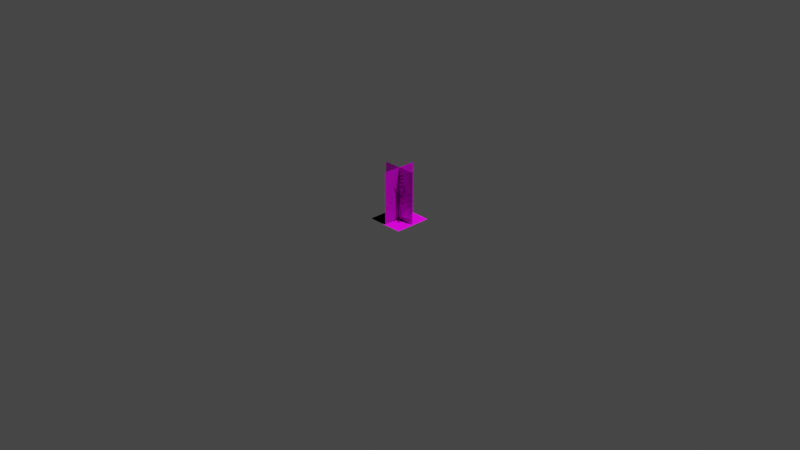 # Source: Grass.blend  (saved by Blender 2.80.75; exported with 4.5.12 LTS)
import bpy
from mathutils import Matrix  # noqa: F401  (used for matrix-valued properties, if any)

bpy.ops.wm.read_factory_settings(use_empty=True)
scene = bpy.context.scene
scene.name = 'Scene'

# ---- collections
col_collection = bpy.data.collections.new('Collection'); scene.collection.children.link(col_collection)
col_collection_2 = bpy.data.collections.new('Collection 2'); scene.collection.children.link(col_collection_2)

# ---- images (referenced by path relative to the original .blend; pixels are not part of the script)
import os
ASSET_DIR = os.environ.get("B2B_ASSET_DIR", "")  # directory of the original .blend (textures are referenced by path, not embedded)
HERE = os.path.dirname(os.path.abspath(__file__))  # packed textures are extracted next to this script under _unpacked/

def load_image(name, relpath, width, height, colorspace="sRGB"):
    """Load a texture the original file referenced (path relative to the .blend, or extracted next to this script)."""
    p = next((c for c in (os.path.join(HERE, relpath), os.path.join(ASSET_DIR, relpath)) if relpath and os.path.exists(c)), "")
    if p:
        img = bpy.data.images.load(p, check_existing=True)
        img.name = name
    else:  # same state as the original file: an image datablock whose file is absent (Cycles renders it pink)
        img = bpy.data.images.new(name, width, height)
        img.source = "FILE"
        img.filepath = "//" + (relpath or name)
    img.colorspace_settings.name = colorspace
    return img
img_grass_basecolor_png_001 = load_image('Grass_basecolor.png.001', 'Texture_Grass_Individual/Grass_basecolor.png', 1024, 1024, 'sRGB')
img_grass_metallic_png_002 = load_image('Grass_metallic.png.002', 'Texture_Grass_Individual/Grass_metallic.png', 1024, 1024, 'Non-Color')
img_grass_roughness_png_002 = load_image('Grass_roughness.png.002', 'Texture_Grass_Individual/Grass_roughness.png', 1024, 1024, 'Non-Color')
img_grass_normal_png_002 = load_image('Grass_normal.png.002', 'Texture_Grass_Individual/Grass_normal.png', 1024, 1024, 'Non-Color')
img_fern_png = load_image('Fern.png', 'Texture_Grass_Individual/Fern.png', 1024, 1024, 'sRGB')
img_grass1_png = load_image('Grass1.png', 'Texture_Grass_Individual/Grass1.png', 1024, 1024, 'sRGB')
img_grass2_png = load_image('Grass2.png', 'Texture_Grass_Individual/Grass2.png', 1024, 1024, 'sRGB')
img_grass3_png = load_image('Grass3.png', 'Texture_Grass_Individual/Grass3.png', 1024, 1024, 'sRGB')

# ---- materials (node trees are filled in below, after node groups)
mat_grass = bpy.data.materials.new('Grass')
mat_grass.use_transparent_shadow = False
mat_m_fern_mobile = bpy.data.materials.new('M_Fern_Mobile')
mat_m_fern_mobile.surface_render_method = 'BLENDED'
mat_m_fern_mobile.blend_method = 'BLEND'
mat_m_fern_mobile.use_transparent_shadow = False
mat_m_grass1_mobile = bpy.data.materials.new('M_Grass1_Mobile')
mat_m_grass1_mobile.use_transparent_shadow = False
mat_m_grass2_mobile = bpy.data.materials.new('M_Grass2_Mobile')
mat_m_grass2_mobile.alpha_threshold = 0.0
mat_m_grass2_mobile.line_color = (0.0, 0.0, 0.0, 1.0)
mat_m_grass3_mobile = bpy.data.materials.new('M_Grass3_Mobile')
mat_m_grass3_mobile.use_transparent_shadow = False

# ---- material node trees
mat_grass.use_nodes = True; mat_grass.node_tree.nodes.clear()
_N = mat_grass.node_tree.nodes; _L = mat_grass.node_tree.links
n0 = _N.new('ShaderNodeOutputMaterial'); n0.name = 'Material Output'; n0.location = (300, 300)
n1 = _N.new('ShaderNodeBsdfPrincipled'); n1.name = 'Principled BSDF'; n1.location = (10, 300)
n1.distribution = 'GGX'
n1.subsurface_method = 'BURLEY'
n1.inputs[3].default_value = 1.45
n1.inputs[27].default_value = (0.0, 0.0, 0.0, 1.0)
n1.inputs[28].default_value = 1.0
n2 = _N.new('ShaderNodeTexImage'); n2.name = '画像テクスチャ'; n2.location = (88, -30)
n2.label = 'Base Color'
n2.image = img_grass_basecolor_png_001
n3 = _N.new('ShaderNodeTexImage'); n3.name = '画像テクスチャ.001'; n3.location = (88, -310)
n3.label = 'Metallic'
n3.image = img_grass_metallic_png_002
n4 = _N.new('ShaderNodeTexImage'); n4.name = '画像テクスチャ.002'; n4.location = (88, -590)
n4.label = 'Roughness'
n4.image = img_grass_roughness_png_002
n5 = _N.new('ShaderNodeTexImage'); n5.name = '画像テクスチャ.003'; n5.location = (88, -870)
n5.label = 'Normal'
n5.image = img_grass_normal_png_002
n6 = _N.new('ShaderNodeNormalMap'); n6.name = 'ノーマルマップ'; n6.location = (-240, -340)
n7 = _N.new('ShaderNodeMapping'); n7.name = 'マッピング'; n7.location = (230, -30)
n8 = _N.new('NodeReroute'); n8.name = 'リルート'; n8.location = (38, -586)
n8.width = 16
n8.socket_idname = 'NodeSocketVector'
n9 = _N.new('ShaderNodeTexCoord'); n9.name = 'テクスチャ座標'; n9.location = (30, -30)
n10 = _N.new('NodeFrame'); n10.name = 'フレーム'; n10.location = (-1270, 330)
n10.label = 'Mapping'
n10.width = 580
n11 = _N.new('NodeFrame'); n11.name = 'フレーム.001'; n11.location = (-628, 530)
n11.label = 'Textures'
n11.width = 358
n2.parent = n11
n3.parent = n11
n4.parent = n11
n5.parent = n11
n7.parent = n10
n8.parent = n11
n9.parent = n10
_L.new(n1.outputs[0], n0.inputs[0])
_L.new(n2.outputs[0], n1.inputs[0])
_L.new(n3.outputs[0], n1.inputs[1])
_L.new(n4.outputs[0], n1.inputs[2])
_L.new(n5.outputs[0], n6.inputs[1])
_L.new(n6.outputs[0], n1.inputs[5])
_L.new(n8.outputs[0], n2.inputs[0])
_L.new(n8.outputs[0], n3.inputs[0])
_L.new(n8.outputs[0], n4.inputs[0])
_L.new(n8.outputs[0], n5.inputs[0])
_L.new(n7.outputs[0], n8.inputs[0])
_L.new(n9.outputs[2], n7.inputs[0])
n0.is_active_output = True
mat_m_fern_mobile.use_nodes = True; mat_m_fern_mobile.node_tree.nodes.clear()
_N = mat_m_fern_mobile.node_tree.nodes; _L = mat_m_fern_mobile.node_tree.links
n0 = _N.new('ShaderNodeOutputMaterial'); n0.name = 'マテリアル出力'; n0.location = (300, 300)
n1 = _N.new('ShaderNodeBsdfPrincipled'); n1.name = 'プリンシプルBSDF'; n1.location = (10, 300)
n1.distribution = 'GGX'
n1.subsurface_method = 'BURLEY'
n1.inputs[3].default_value = 1.45
n1.inputs[27].default_value = (0.0, 0.0, 0.0, 1.0)
n1.inputs[28].default_value = 1.0
n2 = _N.new('ShaderNodeTexImage'); n2.name = '画像テクスチャ'; n2.location = (-379, 215)
n2.image = img_fern_png
_L.new(n1.outputs[0], n0.inputs[0])
_L.new(n2.outputs[0], n1.inputs[0])
_L.new(n2.outputs[1], n1.inputs[4])
n0.is_active_output = True
mat_m_grass1_mobile.use_nodes = True; mat_m_grass1_mobile.node_tree.nodes.clear()
_N = mat_m_grass1_mobile.node_tree.nodes; _L = mat_m_grass1_mobile.node_tree.links
n0 = _N.new('ShaderNodeOutputMaterial'); n0.name = 'マテリアル出力'; n0.location = (300, 300)
n1 = _N.new('ShaderNodeBsdfPrincipled'); n1.name = 'プリンシプルBSDF'; n1.location = (10, 300)
n1.distribution = 'GGX'
n1.subsurface_method = 'BURLEY'
n1.inputs[3].default_value = 1.45
n1.inputs[27].default_value = (0.0, 0.0, 0.0, 1.0)
n1.inputs[28].default_value = 1.0
n2 = _N.new('ShaderNodeTexImage'); n2.name = '画像テクスチャ'; n2.location = (-360, 225)
n2.image = img_grass1_png
_L.new(n1.outputs[0], n0.inputs[0])
_L.new(n2.outputs[0], n1.inputs[0])
_L.new(n2.outputs[1], n1.inputs[4])
n0.is_active_output = True
mat_m_grass2_mobile.use_nodes = True; mat_m_grass2_mobile.node_tree.nodes.clear()
_N = mat_m_grass2_mobile.node_tree.nodes; _L = mat_m_grass2_mobile.node_tree.links
n0 = _N.new('ShaderNodeOutputMaterial'); n0.name = 'Material Output'; n0.location = (300, 300)
n0.target = 'CYCLES'
n1 = _N.new('ShaderNodeBsdfPrincipled'); n1.name = 'Principled BSDF'; n1.location = (10, 300)
n1.distribution = 'GGX'
n1.subsurface_method = 'BURLEY'
n1.inputs[2].default_value = 0.4
n1.inputs[3].default_value = 1.45
n1.inputs[27].default_value = (0.0, 0.0, 0.0, 1.0)
n1.inputs[28].default_value = 1.0
n2 = _N.new('ShaderNodeTexImage'); n2.name = '画像テクスチャ'; n2.location = (-391, 254)
n2.image = img_grass2_png
n3 = _N.new('ShaderNodeOutputMaterial'); n3.name = 'Material Output.001'; n3.location = (0, 0)
n3.target = 'EEVEE'
n4 = _N.new('ShaderNodeMixShader'); n4.name = 'Mix Shader'; n4.location = (0, 0)
n4.label = 'Disable Shadow'
n4.hide = True
n5 = _N.new('ShaderNodeLightPath'); n5.name = 'Light Path'; n5.location = (0, 0)
n5.hide = True
n6 = _N.new('ShaderNodeBsdfTransparent'); n6.name = 'Transparent BSDF'; n6.location = (0, 0)
n6.hide = True
_L.new(n1.outputs[0], n0.inputs[0])
_L.new(n2.outputs[0], n1.inputs[0])
_L.new(n2.outputs[1], n1.inputs[4])
_L.new(n1.outputs[0], n4.inputs[1])
_L.new(n4.outputs[0], n3.inputs[0])
_L.new(n5.outputs[1], n4.inputs[0])
_L.new(n6.outputs[0], n4.inputs[2])
n0.is_active_output = True
mat_m_grass3_mobile.use_nodes = True; mat_m_grass3_mobile.node_tree.nodes.clear()
_N = mat_m_grass3_mobile.node_tree.nodes; _L = mat_m_grass3_mobile.node_tree.links
n0 = _N.new('ShaderNodeOutputMaterial'); n0.name = 'マテリアル出力'; n0.location = (300, 300)
n1 = _N.new('ShaderNodeBsdfPrincipled'); n1.name = 'プリンシプルBSDF'; n1.location = (10, 300)
n1.distribution = 'GGX'
n1.subsurface_method = 'BURLEY'
n1.inputs[3].default_value = 1.45
n1.inputs[27].default_value = (0.0, 0.0, 0.0, 1.0)
n1.inputs[28].default_value = 1.0
n2 = _N.new('ShaderNodeTexImage'); n2.name = '画像テクスチャ'; n2.location = (-363, 191)
n2.image = img_grass3_png
_L.new(n1.outputs[0], n0.inputs[0])
_L.new(n2.outputs[0], n1.inputs[0])
_L.new(n2.outputs[1], n1.inputs[4])
n0.is_active_output = True

# ---- world
world_world = bpy.data.worlds.new('World'); scene.world = world_world
world_world.use_nodes = True; world_world.node_tree.nodes.clear()
_N = world_world.node_tree.nodes; _L = world_world.node_tree.links
n0 = _N.new('ShaderNodeOutputWorld'); n0.name = 'World Output'; n0.location = (300, 300)
n1 = _N.new('ShaderNodeBackground'); n1.name = 'Background'; n1.location = (10, 300)
n1.inputs[0].default_value = (0.05088, 0.05088, 0.05088, 1.0)
_L.new(n1.outputs[0], n0.inputs[0])
n0.is_active_output = True
world_world.color = (0.05088, 0.05088, 0.05088)
world_world.use_sun_shadow = False
world_world.sun_shadow_jitter_overblur = 0.0

# ---- cameras
cam_camera = bpy.data.cameras.new('Camera')
cam_camera.clip_end = 100.0
cam_camera.ortho_scale = 7.314

# ---- lights
light_light = bpy.data.lights.new('Light', 'POINT')
light_light.transmission_factor = 0.0
light_light.energy = 1000.0
light_light.shadow_soft_size = 0.1
light_light.shadow_maximum_resolution = 0.006
light_light.use_absolute_resolution = True

# ---- meshes
me_plane_000 = bpy.data.meshes.new('Plane.000')
me_plane_000.from_pydata([(-0.0005052, 0.00822, 0.4234), (-0.002031, 0.008312, 0.4317), (-0.0005052, 0.00822, 0.4633), (-0.0005052, 0.006465, 0.5578), (-0.0005052, 0.00822, 0.5033), (-0.002031, 0.008312, 0.5134), (-0.0005052, 0.00822, 0.5227), (-0.0005052, 0.05714, 0.5355), (-0.001396, 0.008312, 0.4734), (-0.003476, 0.03141, 0.5233), (-0.0005052, 0.02777, 0.5312), (-0.0005052, 0.03312, 0.5166), (-0.0005052, 0.00822, 0.4813), (-0.0005052, 0.06993, 0.5032), (-0.002693, 0.02297, 0.4817), (-0.001637, 0.05333, 0.4961), (-7.195e-06, 0.04724, 0.5052), (-0.0004981, 0.01978, 0.4922), (-0.0002866, 0.03063, 0.4737), (-8.069e-05, 0.05634, 0.4872), (-0.00238, 0.0564, 0.4557), (-0.0005052, 0.00822, 0.4396), (-0.0005052, 0.07839, 0.466), (-0.002449, 0.03008, 0.4437), (-0.0004578, 0.02669, 0.4538), (-0.0003442, 0.03515, 0.4356), (-0.0002315, 0.05389, 0.4635), (-0.0001956, 0.05946, 0.4491), (-0.0004661, 0.007906, 0.3855), (-0.001991, 0.007998, 0.3926), (-0.0003443, 0.03127, 0.4178), (-0.00225, 0.03438, 0.4065), (-0.0004661, 0.007906, 0.4012), (-0.0004661, 0.09066, 0.4329), (-0.001702, 0.06651, 0.4218), (-0.0002207, 0.0635, 0.4285), (-0.0002388, 0.0694, 0.416), (-0.0002821, 0.03714, 0.397), (-0.0004106, 0.008181, 0.3414), (-0.001936, 0.008273, 0.3498), (-0.002602, 0.07256, 0.3817), (-0.0004106, 0.008181, 0.3599), (-0.0004106, 0.1056, 0.3971), (-0.002128, 0.03295, 0.3633), (-0.0004106, 0.02839, 0.3781), (-0.0002534, 0.04008, 0.3501), (8.513e-06, 0.06902, 0.3936), (6.769e-05, 0.07745, 0.3718), (-0.0003346, 0.007853, 0.2917), (-0.00186, 0.007945, 0.3018), (-0.003547, 0.08589, 0.3403), (-0.0003346, 0.007853, 0.3141), (-0.0003346, 0.1253, 0.359), (-0.003956, 0.03959, 0.3196), (-0.0003346, 0.03222, 0.336), (-0.0001506, 0.04568, 0.3019), (0.0001707, 0.08121, 0.3547), (0.0002446, 0.09141, 0.3284), (-0.0001995, 0.007547, 0.2303), (-0.001725, 0.007639, 0.2435), (-0.002592, 0.1097, 0.294), (-0.0001995, 0.007547, 0.2594), (-0.0001995, 0.1624, 0.3183), (-0.00256, 0.05239, 0.2673), (-0.0001995, 0.04109, 0.2883), (4.04e-05, 0.05864, 0.2439), (0.0004592, 0.105, 0.3127), (0.0005512, 0.1181, 0.2784), (-0.0005204, 0.007888, 0.5379), (-0.0005346, 0.006929, 0.5477), (-0.001734, 0.007769, 0.5431), (-0.0006518, 0.0419, 0.5574), (-0.002839, 0.01765, 0.5464), (-0.003284, 0.03225, 0.5525), (-0.0006518, 0.02908, 0.557), (-0.0006181, 0.01622, 0.5525), (-0.0006141, 0.01908, 0.5406), (-0.0006518, 0.03372, 0.5494), (-0.0001958, 0.007626, 0.1711), (-0.001721, 0.007718, 0.1848), (-0.002641, 0.1255, 0.2375), (-0.0001958, 0.007626, 0.2014), (-0.0001958, 0.1805, 0.2628), (-0.002607, 0.06577, 0.2097), (-0.0001958, 0.05399, 0.2316), (5.433e-05, 0.07229, 0.1852), (0.0004909, 0.1206, 0.2569), (0.0005869, 0.1343, 0.2213), (-0.0001925, 0.008867, 0.1075), (-0.001718, 0.008959, 0.1217), (0.0001232, 0.08381, 0.1835), (-0.0029, 0.0921, 0.1597), (-0.0001925, 0.008867, 0.1389), (-0.0001926, 0.1877, 0.2024), (-0.002805, 0.156, 0.1878), (0.000454, 0.1473, 0.1992), (0.0003692, 0.1599, 0.176), (0.0002951, 0.1001, 0.1383), (-0.001729, 0.03464, 0.1327), (-9.604e-05, 0.03822, 0.1129), (-0.0001925, 0.02851, 0.1508), (-0.0001926, 0.008867, -4.469e-06), (-0.0005052, -0.00822, 0.4234), (-0.002031, -0.008312, 0.4317), (-0.0005052, -0.00822, 0.4633), (-0.0005052, -0.006465, 0.5578), (-0.0005052, -0.00822, 0.5033), (-0.002031, -0.008312, 0.5134), (-0.0005052, -0.00822, 0.5227), (-0.0005052, -0.05714, 0.5355), (-0.001396, -0.008312, 0.4734), (-0.003476, -0.03141, 0.5233), (-0.0005052, -0.02777, 0.5312), (-0.0005052, -0.03312, 0.5166), (-0.0005052, -0.00822, 0.4813), (-0.0005052, -0.06993, 0.5032), (-0.002693, -0.02297, 0.4817), (-0.001637, -0.05333, 0.4961), (-7.195e-06, -0.04724, 0.5052), (-0.0004981, -0.01978, 0.4922), (-0.0002866, -0.03063, 0.4737), (-8.069e-05, -0.05634, 0.4872), (-0.00238, -0.0564, 0.4557), (-0.0005052, -0.00822, 0.4396), (-0.0005052, -0.07839, 0.466), (-0.002449, -0.03008, 0.4437), (-0.0004578, -0.02669, 0.4538), (-0.0003442, -0.03515, 0.4356), (-0.0002315, -0.05389, 0.4635), (-0.0001956, -0.05946, 0.4491), (-0.0004661, -0.007906, 0.3855), (-0.001991, -0.007998, 0.3926), (-0.0003443, -0.03127, 0.4178), (-0.00225, -0.03438, 0.4065), (-0.0004661, -0.007906, 0.4012), (-0.0004661, -0.09066, 0.4329), (-0.001702, -0.06651, 0.4218), (-0.0002207, -0.0635, 0.4285), (-0.0002388, -0.0694, 0.416), (-0.0002821, -0.03714, 0.397), (-0.0004106, -0.008181, 0.3414), (-0.001936, -0.008273, 0.3498), (-0.002602, -0.07256, 0.3817), (-0.0004106, -0.008181, 0.3599), (-0.0004106, -0.1056, 0.3971), (-0.002128, -0.03295, 0.3633), (-0.0004106, -0.02839, 0.3781), (-0.0002534, -0.04008, 0.3501), (8.513e-06, -0.06902, 0.3936), (6.769e-05, -0.07745, 0.3718), (-0.0003346, -0.007853, 0.2917), (-0.00186, -0.007945, 0.3018), (-0.003547, -0.08589, 0.3403), (-0.0003346, -0.007853, 0.3141), (-0.0003346, -0.1253, 0.359), (-0.003956, -0.03959, 0.3196), (-0.0003346, -0.03222, 0.336), (-0.0001506, -0.04568, 0.3019), (0.0001707, -0.08121, 0.3547), (0.0002446, -0.09141, 0.3284), (-0.0001995, -0.007547, 0.2303), (-0.001725, -0.007639, 0.2435), (-0.002592, -0.1097, 0.294), (-0.0001995, -0.007547, 0.2594), (-0.0001995, -0.1624, 0.3183), (-0.00256, -0.05239, 0.2673), (-0.0001995, -0.04109, 0.2883), (4.04e-05, -0.05864, 0.2439), (0.0004592, -0.105, 0.3127), (0.0005512, -0.1181, 0.2784), (-0.0005204, -0.007888, 0.5379), (-0.0005346, -0.006929, 0.5477), (-0.001734, -0.007769, 0.5431), (-0.0006518, -0.0419, 0.5574), (-0.002839, -0.01765, 0.5464), (-0.003284, -0.03225, 0.5525), (-0.0006518, -0.02908, 0.557), (-0.0006181, -0.01622, 0.5525), (-0.0006141, -0.01908, 0.5406), (-0.0006518, -0.03372, 0.5494), (-0.0001958, -0.007626, 0.1711), (-0.001721, -0.007718, 0.1848), (-0.002641, -0.1255, 0.2375), (-0.0001958, -0.007626, 0.2014), (-0.0001958, -0.1805, 0.2628), (-0.002607, -0.06577, 0.2097), (-0.0001958, -0.05399, 0.2316), (5.433e-05, -0.07229, 0.1852), (0.0004909, -0.1206, 0.2569), (0.0005869, -0.1343, 0.2213), (-0.0001925, -0.008867, 0.1075), (-0.001718, -0.008959, 0.1217), (0.0001232, -0.08381, 0.1835), (-0.0029, -0.0921, 0.1597), (-0.0001925, -0.008867, 0.1389), (-0.0001926, -0.1877, 0.2024), (-0.002805, -0.156, 0.1878), (0.000454, -0.1473, 0.1992), (0.0003692, -0.1599, 0.176), (0.0002951, -0.1001, 0.1383), (-0.001729, -0.03464, 0.1327), (-9.604e-05, -0.03822, 0.1129), (-0.0001925, -0.02851, 0.1508), (-0.0001926, -0.008867, -4.469e-06), (-0.002353, 0.0, 0.4616), (-0.002353, 0.0, 0.5671), (-0.002353, 0.0, 0.5194), (-0.002353, 0.0, 0.5116), (-0.002353, 0.0, 0.5033), (-0.002353, 0.0, 0.4778), (-0.002353, 0.0, 0.4709), (-0.002353, 0.0, 0.4361), (-0.002353, 0.0, 0.5371), (-0.002359, 0.0, 0.5481), (-0.002431, 0.0, 0.5423), (0.005877, -0.001864, 0.4234), (0.005969, -0.0003387, 0.4317), (0.005877, -0.001864, 0.4633), (0.004121, -0.001864, 0.5578), (0.005877, -0.001864, 0.5033), (0.005969, -0.0003387, 0.5134), (0.005877, -0.001864, 0.5227), (0.05479, -0.001864, 0.5355), (0.005969, -0.0009734, 0.4734), (0.02907, 0.001107, 0.5233), (0.02542, -0.001864, 0.5312), (0.03078, -0.001864, 0.5166), (0.005877, -0.001864, 0.4813), (0.06759, -0.001864, 0.5032), (0.02063, 0.0003234, 0.4817), (0.05099, -0.000732, 0.4961), (0.04489, -0.002362, 0.5052), (0.01743, -0.001871, 0.4922), (0.02829, -0.002083, 0.4737), (0.05399, -0.002289, 0.4872), (0.05406, 1.115e-05, 0.4557), (0.005877, -0.001864, 0.4396), (0.07605, -0.001864, 0.466), (0.02774, 8.01e-05, 0.4437), (0.02435, -0.001912, 0.4538), (0.03281, -0.002025, 0.4356), (0.05155, -0.002138, 0.4635), (0.05711, -0.002174, 0.4491), (0.005563, -0.001903, 0.3855), (0.005655, -0.0003778, 0.3926), (0.02893, -0.002025, 0.4178), (0.03203, -0.0001196, 0.4065), (0.005563, -0.001903, 0.4012), (0.08832, -0.001903, 0.4329), (0.06417, -0.0006672, 0.4218), (0.06116, -0.002149, 0.4285), (0.06705, -0.002131, 0.416), (0.03479, -0.002087, 0.397), (0.005838, -0.001959, 0.3414), (0.005929, -0.0004333, 0.3498), (0.07022, 0.0002326, 0.3817), (0.005838, -0.001959, 0.3599), (0.1032, -0.001959, 0.3971), (0.03061, -0.0002415, 0.3633), (0.02604, -0.001959, 0.3781), (0.03773, -0.002116, 0.3501), (0.06668, -0.002378, 0.3936), (0.0751, -0.002437, 0.3718), (0.00551, -0.002035, 0.2917), (0.005602, -0.0005093, 0.3018), (0.08355, 0.001178, 0.3403), (0.00551, -0.002035, 0.3141), (0.1229, -0.002035, 0.359), (0.03725, 0.001586, 0.3196), (0.02987, -0.002035, 0.336), (0.04334, -0.002219, 0.3019), (0.07887, -0.00254, 0.3547), (0.08907, -0.002614, 0.3284), (0.005203, -0.00217, 0.2303), (0.005295, -0.0006444, 0.2435), (0.1074, 0.0002227, 0.294), (0.005203, -0.00217, 0.2594), (0.1601, -0.00217, 0.3183), (0.05005, 0.0001903, 0.2673), (0.03874, -0.00217, 0.2883), (0.0563, -0.00241, 0.2439), (0.1026, -0.002828, 0.3127), (0.1158, -0.002921, 0.2784), (0.005545, -0.001849, 0.5379), (0.004586, -0.001835, 0.5477), (0.005426, -0.0006353, 0.5431), (0.03956, -0.001718, 0.5574), (0.01531, 0.0004696, 0.5464), (0.02991, 0.0009143, 0.5525), (0.02674, -0.001718, 0.557), (0.01388, -0.001751, 0.5525), (0.01674, -0.001755, 0.5406), (0.03137, -0.001718, 0.5494), (0.005283, -0.002173, 0.1711), (0.005375, -0.0006481, 0.1848), (0.1232, 0.0002715, 0.2375), (0.005283, -0.002174, 0.2014), (0.1781, -0.002174, 0.2628), (0.06343, 0.0002377, 0.2097), (0.05165, -0.002174, 0.2316), (0.06995, -0.002424, 0.1852), (0.1182, -0.00286, 0.2569), (0.132, -0.002956, 0.2213), (0.006524, -0.002177, 0.1075), (0.006616, -0.0006514, 0.1217), (0.08147, -0.002492, 0.1835), (0.08976, 0.0005309, 0.1597), (0.006524, -0.002177, 0.1389), (0.1854, -0.002177, 0.2024), (0.1537, 0.0004353, 0.1878), (0.1449, -0.002823, 0.1992), (0.1575, -0.002738, 0.176), (0.09774, -0.002664, 0.1383), (0.0323, -0.0006404, 0.1327), (0.03587, -0.002273, 0.1129), (0.02616, -0.002177, 0.1508), (0.006524, -0.002177, -4.441e-06), (-0.01056, -0.001864, 0.4234), (-0.01066, -0.0003387, 0.4317), (-0.01056, -0.001864, 0.4633), (-0.008808, -0.001864, 0.5578), (-0.01056, -0.001864, 0.5033), (-0.01066, -0.0003387, 0.5134), (-0.01056, -0.001864, 0.5227), (-0.05948, -0.001864, 0.5355), (-0.01066, -0.0009734, 0.4734), (-0.03376, 0.001107, 0.5233), (-0.03011, -0.001864, 0.5312), (-0.03546, -0.001864, 0.5166), (-0.01056, -0.001864, 0.4813), (-0.07227, -0.001864, 0.5032), (-0.02531, 0.0003234, 0.4817), (-0.05567, -0.000732, 0.4961), (-0.04958, -0.002362, 0.5052), (-0.02212, -0.001871, 0.4922), (-0.03297, -0.002083, 0.4737), (-0.05868, -0.002289, 0.4872), (-0.05874, 1.115e-05, 0.4557), (-0.01056, -0.001864, 0.4396), (-0.08073, -0.001864, 0.466), (-0.03243, 8.011e-05, 0.4437), (-0.02904, -0.001912, 0.4538), (-0.03749, -0.002025, 0.4356), (-0.05624, -0.002138, 0.4635), (-0.0618, -0.002174, 0.4491), (-0.01025, -0.001903, 0.3855), (-0.01034, -0.0003778, 0.3926), (-0.03362, -0.002025, 0.4178), (-0.03672, -0.0001196, 0.4065), (-0.01025, -0.001903, 0.4012), (-0.093, -0.001903, 0.4329), (-0.06886, -0.0006672, 0.4218), (-0.06584, -0.002149, 0.4285), (-0.07174, -0.002131, 0.416), (-0.03948, -0.002087, 0.397), (-0.01052, -0.001959, 0.3414), (-0.01062, -0.0004333, 0.3498), (-0.0749, 0.0002326, 0.3817), (-0.01052, -0.001959, 0.3599), (-0.1079, -0.001959, 0.3971), (-0.03529, -0.0002415, 0.3633), (-0.03073, -0.001959, 0.3781), (-0.04242, -0.002116, 0.3501), (-0.07137, -0.002378, 0.3936), (-0.07979, -0.002437, 0.3718), (-0.0102, -0.002035, 0.2917), (-0.01029, -0.0005093, 0.3018), (-0.08823, 0.001178, 0.3403), (-0.0102, -0.002035, 0.3141), (-0.1276, -0.002035, 0.359), (-0.04193, 0.001586, 0.3196), (-0.03456, -0.002035, 0.336), (-0.04803, -0.002219, 0.3019), (-0.08356, -0.00254, 0.3547), (-0.09376, -0.002614, 0.3284), (-0.00989, -0.00217, 0.2303), (-0.009982, -0.0006444, 0.2435), (-0.1121, 0.0002227, 0.294), (-0.00989, -0.00217, 0.2594), (-0.1647, -0.00217, 0.3183), (-0.05473, 0.0001903, 0.2673), (-0.04343, -0.00217, 0.2883), (-0.06098, -0.00241, 0.2439), (-0.1073, -0.002828, 0.3127), (-0.1205, -0.002921, 0.2784), (-0.01023, -0.001849, 0.5379), (-0.009272, -0.001835, 0.5477), (-0.01011, -0.0006353, 0.5431), (-0.04424, -0.001718, 0.5574), (-0.01999, 0.0004696, 0.5464), (-0.0346, 0.0009143, 0.5525), (-0.03143, -0.001718, 0.557), (-0.01856, -0.001751, 0.5525), (-0.02142, -0.001755, 0.5406), (-0.03606, -0.001718, 0.5494), (-0.00997, -0.002173, 0.1711), (-0.01006, -0.0006481, 0.1848), (-0.1279, 0.0002715, 0.2375), (-0.00997, -0.002174, 0.2014), (-0.1828, -0.002174, 0.2628), (-0.06811, 0.0002377, 0.2097), (-0.05633, -0.002174, 0.2316), (-0.07463, -0.002424, 0.1852), (-0.1229, -0.00286, 0.2569), (-0.1367, -0.002956, 0.2213), (-0.01121, -0.002177, 0.1075), (-0.0113, -0.0006514, 0.1217), (-0.08615, -0.002492, 0.1835), (-0.09445, 0.0005309, 0.1597), (-0.01121, -0.002177, 0.1389), (-0.1901, -0.002177, 0.2024), (-0.1584, 0.0004353, 0.1878), (-0.1496, -0.002823, 0.1992), (-0.1622, -0.002738, 0.176), (-0.1024, -0.002664, 0.1383), (-0.03698, -0.0006404, 0.1327), (-0.04056, -0.002273, 0.1129), (-0.03085, -0.002177, 0.1508), (-0.01121, -0.002177, -4.441e-06), (-0.002343, -1.639e-05, 0.4292), (-0.002343, -1.639e-05, 0.42), (-0.002343, -5.557e-05, 0.3987), (-0.002343, -5.557e-05, 0.3908), (-0.002343, -5.557e-05, 0.3832), (-0.002343, -0.0001111, 0.3569), (-0.002343, -0.0001111, 0.3476), (-0.002343, -0.0001111, 0.3387), (-0.002343, -0.000187, 0.3105), (-0.002343, -0.000187, 0.2993), (-0.002343, -0.000187, 0.2884), (-0.002343, -0.0003221, 0.255), (-0.002343, -0.0003221, 0.2405), (-0.002343, -0.0003221, 0.2263), (-0.002343, -0.0003259, 0.2005), (-0.002343, -0.0003259, 0.1853), (-0.002343, -0.0003259, 0.1706), (-0.002343, -0.0003291, 0.138), (-0.002343, -0.0003291, 0.1222), (-0.002343, -0.0003291, 0.107), (-0.002343, -0.0003291, -4.441e-06)], [], [(69, 3, 205, 213), (0, 1, 419, 420), (12, 4, 208, 209), (4, 5, 207, 208), (5, 6, 206, 207), (10, 9, 7), (9, 11, 7), (5, 9, 10, 6), (21, 2, 204, 211), (2, 8, 210, 204), (8, 12, 209, 210), (16, 15, 13), (15, 19, 13), (8, 2, 18, 14), (17, 14, 15, 16), (12, 8, 14, 17), (4, 11, 9, 5), (1, 21, 211, 419), (1, 0, 25, 23), (21, 1, 23, 24), (26, 20, 22), (24, 23, 20, 26), (28, 29, 422, 423), (29, 32, 421, 422), (35, 34, 33), (34, 36, 33), (31, 30, 32, 29), (28, 37, 31, 29), (31, 37, 36, 34), (420, 421, 32, 0), (38, 39, 425, 426), (39, 41, 424, 425), (46, 40, 42), (39, 38, 45, 43), (41, 39, 43, 44), (40, 47, 42), (44, 43, 40, 46), (423, 424, 41, 28), (48, 49, 428, 429), (49, 51, 427, 428), (53, 55, 57, 50), (56, 50, 52), (49, 48, 55, 53), (51, 49, 53, 54), (426, 427, 51, 38), (58, 59, 431, 432), (59, 61, 430, 431), (50, 57, 52), (66, 60, 62), (61, 59, 63, 64), (63, 65, 67, 60), (60, 67, 62), (64, 63, 60, 66), (429, 430, 61, 48), (6, 68, 212, 206), (70, 72, 75, 69), (74, 73, 71), (73, 77, 71), (72, 76, 77, 73), (75, 72, 73, 74), (213, 214, 70, 69), (212, 68, 70, 214), (78, 79, 434, 435), (79, 81, 433, 434), (80, 87, 82), (59, 58, 65, 63), (79, 78, 85, 83), (81, 79, 83, 84), (84, 83, 80, 86), (432, 433, 81, 58), (88, 89, 437, 438), (89, 92, 436, 437), (95, 94, 93), (94, 96, 93), (91, 90, 100, 98), (90, 91, 94, 95), (92, 89, 98, 100), (89, 88, 99, 98), (435, 436, 92, 78), (88, 438, 439, 101), (91, 97, 96, 94), (97, 91, 98, 99), (83, 85, 87, 80), (54, 53, 50, 56), (43, 45, 47, 40), (30, 31, 34, 35), (23, 25, 27, 20), (20, 27, 22), (14, 18, 19, 15), (76, 72, 70, 68), (86, 80, 82), (171, 213, 205, 105), (102, 420, 419, 103), (114, 209, 208, 106), (106, 208, 207, 107), (107, 207, 206, 108), (112, 109, 111), (111, 109, 113), (107, 108, 112, 111), (123, 211, 204, 104), (104, 204, 210, 110), (110, 210, 209, 114), (118, 115, 117), (117, 115, 121), (110, 116, 120, 104), (119, 118, 117, 116), (114, 119, 116, 110), (106, 107, 111, 113), (103, 419, 211, 123), (103, 125, 127, 102), (123, 126, 125, 103), (128, 124, 122), (126, 128, 122, 125), (130, 423, 422, 131), (131, 422, 421, 134), (137, 135, 136), (136, 135, 138), (133, 131, 134, 132), (130, 131, 133, 139), (133, 136, 138, 139), (420, 102, 134, 421), (140, 426, 425, 141), (141, 425, 424, 143), (148, 144, 142), (141, 145, 147, 140), (143, 146, 145, 141), (142, 144, 149), (146, 148, 142, 145), (423, 130, 143, 424), (150, 429, 428, 151), (151, 428, 427, 153), (155, 152, 159, 157), (158, 154, 152), (151, 155, 157, 150), (153, 156, 155, 151), (426, 140, 153, 427), (160, 432, 431, 161), (161, 431, 430, 163), (152, 154, 159), (168, 164, 162), (163, 166, 165, 161), (165, 162, 169, 167), (162, 164, 169), (166, 168, 162, 165), (429, 150, 163, 430), (108, 206, 212, 170), (172, 171, 177, 174), (176, 173, 175), (175, 173, 179), (174, 175, 179, 178), (177, 176, 175, 174), (213, 171, 172, 214), (212, 214, 172, 170), (180, 435, 434, 181), (181, 434, 433, 183), (182, 184, 189), (161, 165, 167, 160), (181, 185, 187, 180), (183, 186, 185, 181), (186, 188, 182, 185), (432, 160, 183, 433), (190, 438, 437, 191), (191, 437, 436, 194), (197, 195, 196), (196, 195, 198), (193, 200, 202, 192), (192, 197, 196, 193), (194, 202, 200, 191), (191, 200, 201, 190), (435, 180, 194, 436), (190, 203, 439, 438), (193, 196, 198, 199), (199, 201, 200, 193), (185, 182, 189, 187), (156, 158, 152, 155), (145, 142, 149, 147), (132, 137, 136, 133), (125, 122, 129, 127), (122, 124, 129), (116, 117, 121, 120), (178, 170, 172, 174), (188, 184, 182), (284, 218, 205, 213), (215, 216, 419, 420), (227, 219, 208, 209), (219, 220, 207, 208), (220, 221, 206, 207), (225, 224, 222), (224, 226, 222), (220, 224, 225, 221), (236, 217, 204, 211), (217, 223, 210, 204), (223, 227, 209, 210), (231, 230, 228), (230, 234, 228), (223, 217, 233, 229), (232, 229, 230, 231), (227, 223, 229, 232), (219, 226, 224, 220), (216, 236, 211, 419), (216, 215, 240, 238), (236, 216, 238, 239), (241, 235, 237), (239, 238, 235, 241), (243, 244, 422, 423), (244, 247, 421, 422), (250, 249, 248), (249, 251, 248), (246, 245, 247, 244), (243, 252, 246, 244), (246, 252, 251, 249), (420, 421, 247, 215), (253, 254, 425, 426), (254, 256, 424, 425), (261, 255, 257), (254, 253, 260, 258), (256, 254, 258, 259), (255, 262, 257), (259, 258, 255, 261), (423, 424, 256, 243), (263, 264, 428, 429), (264, 266, 427, 428), (268, 270, 272, 265), (271, 265, 267), (264, 263, 270, 268), (266, 264, 268, 269), (426, 427, 266, 253), (273, 274, 431, 432), (274, 276, 430, 431), (265, 272, 267), (281, 275, 277), (276, 274, 278, 279), (278, 280, 282, 275), (275, 282, 277), (279, 278, 275, 281), (429, 430, 276, 263), (221, 283, 212, 206), (285, 287, 290, 284), (289, 288, 286), (288, 292, 286), (287, 291, 292, 288), (290, 287, 288, 289), (213, 214, 285, 284), (212, 283, 285, 214), (293, 294, 434, 435), (294, 296, 433, 434), (295, 302, 297), (274, 273, 280, 278), (294, 293, 300, 298), (296, 294, 298, 299), (299, 298, 295, 301), (432, 433, 296, 273), (303, 304, 437, 438), (304, 307, 436, 437), (310, 309, 308), (309, 311, 308), (306, 305, 315, 313), (305, 306, 309, 310), (307, 304, 313, 315), (304, 303, 314, 313), (435, 436, 307, 293), (303, 438, 439, 316), (306, 312, 311, 309), (312, 306, 313, 314), (298, 300, 302, 295), (269, 268, 265, 271), (258, 260, 262, 255), (245, 246, 249, 250), (238, 240, 242, 235), (235, 242, 237), (229, 233, 234, 230), (291, 287, 285, 283), (301, 295, 297), (386, 213, 205, 320), (317, 420, 419, 318), (329, 209, 208, 321), (321, 208, 207, 322), (322, 207, 206, 323), (327, 324, 326), (326, 324, 328), (322, 323, 327, 326), (338, 211, 204, 319), (319, 204, 210, 325), (325, 210, 209, 329), (333, 330, 332), (332, 330, 336), (325, 331, 335, 319), (334, 333, 332, 331), (329, 334, 331, 325), (321, 322, 326, 328), (318, 419, 211, 338), (318, 340, 342, 317), (338, 341, 340, 318), (343, 339, 337), (341, 343, 337, 340), (345, 423, 422, 346), (346, 422, 421, 349), (352, 350, 351), (351, 350, 353), (348, 346, 349, 347), (345, 346, 348, 354), (348, 351, 353, 354), (420, 317, 349, 421), (355, 426, 425, 356), (356, 425, 424, 358), (363, 359, 357), (356, 360, 362, 355), (358, 361, 360, 356), (357, 359, 364), (361, 363, 357, 360), (423, 345, 358, 424), (365, 429, 428, 366), (366, 428, 427, 368), (370, 367, 374, 372), (373, 369, 367), (366, 370, 372, 365), (368, 371, 370, 366), (426, 355, 368, 427), (375, 432, 431, 376), (376, 431, 430, 378), (367, 369, 374), (383, 379, 377), (378, 381, 380, 376), (380, 377, 384, 382), (377, 379, 384), (381, 383, 377, 380), (429, 365, 378, 430), (323, 206, 212, 385), (387, 386, 392, 389), (391, 388, 390), (390, 388, 394), (389, 390, 394, 393), (392, 391, 390, 389), (213, 386, 387, 214), (212, 214, 387, 385), (395, 435, 434, 396), (396, 434, 433, 398), (397, 399, 404), (376, 380, 382, 375), (396, 400, 402, 395), (398, 401, 400, 396), (401, 403, 397, 400), (432, 375, 398, 433), (405, 438, 437, 406), (406, 437, 436, 409), (412, 410, 411), (411, 410, 413), (408, 415, 417, 407), (407, 412, 411, 408), (409, 417, 415, 406), (406, 415, 416, 405), (435, 395, 409, 436), (405, 418, 439, 438), (408, 411, 413, 414), (414, 416, 415, 408), (400, 397, 404, 402), (371, 373, 367, 370), (360, 357, 364, 362), (347, 352, 351, 348), (340, 337, 344, 342), (337, 339, 344), (331, 332, 336, 335), (393, 385, 387, 389), (403, 399, 397)])
_uv = me_plane_000.uv_layers.new(name='UVMap')
_uv.uv.foreach_set('vector', [0.08558, 0.7997, 0.0715, 0.8134, 0.04968, 0.8187, 0.075, 0.7916, 0.253, 0.6239, 0.242, 0.6357, 0.2333, 0.6219, 0.2455, 0.6088, 0.176, 0.7065, 0.1467, 0.7379, 0.1346, 0.7277, 0.1686, 0.6913, 0.1467, 0.7379, 0.1332, 0.7524, 0.1235, 0.7396, 0.1346, 0.7277, 0.1332, 0.7524, 0.1208, 0.7656, 0.1131, 0.7507, 0.1235, 0.7396, 0.1386, 0.8027, 0.1544, 0.796, 0.177, 0.846, 0.1544, 0.796, 0.1667, 0.7885, 0.177, 0.846, 0.1332, 0.7524, 0.1544, 0.796, 0.1386, 0.8027, 0.1208, 0.7656, 0.2315, 0.6469, 0.1999, 0.6809, 0.1901, 0.6682, 0.2241, 0.6318, 0.1999, 0.6809, 0.1865, 0.6952, 0.1778, 0.6814, 0.1901, 0.6682, 0.1865, 0.6952, 0.176, 0.7065, 0.1686, 0.6913, 0.1778, 0.6814, 0.2025, 0.7902, 0.2237, 0.7847, 0.2393, 0.816, 0.2237, 0.7847, 0.2402, 0.7759, 0.2393, 0.816, 0.1865, 0.6952, 0.1999, 0.6809, 0.2197, 0.724, 0.1973, 0.7257, 0.1787, 0.7368, 0.1973, 0.7257, 0.2237, 0.7847, 0.2025, 0.7902, 0.176, 0.7065, 0.1865, 0.6952, 0.1973, 0.7257, 0.1787, 0.7368, 0.1467, 0.7379, 0.1667, 0.7885, 0.1544, 0.796, 0.1332, 0.7524, 0.242, 0.6357, 0.2315, 0.6469, 0.2241, 0.6318, 0.2333, 0.6219, 0.242, 0.6357, 0.253, 0.6239, 0.2772, 0.6754, 0.2587, 0.6804, 0.2315, 0.6469, 0.242, 0.6357, 0.2587, 0.6804, 0.2402, 0.6908, 0.268, 0.7391, 0.2821, 0.731, 0.3015, 0.7736, 0.2402, 0.6908, 0.2587, 0.6804, 0.2821, 0.731, 0.268, 0.7391, 0.303, 0.5694, 0.2936, 0.5795, 0.2844, 0.5672, 0.2945, 0.5563, 0.2936, 0.5795, 0.2821, 0.5918, 0.2739, 0.5784, 0.2844, 0.5672, 0.329, 0.7013, 0.3424, 0.6954, 0.3639, 0.742, 0.3424, 0.6954, 0.3545, 0.691, 0.3639, 0.742, 0.3146, 0.6328, 0.295, 0.6451, 0.2821, 0.5918, 0.2936, 0.5795, 0.303, 0.5694, 0.3315, 0.6229, 0.3146, 0.6328, 0.2936, 0.5795, 0.3146, 0.6328, 0.3315, 0.6229, 0.3545, 0.691, 0.3424, 0.6954, 0.2455, 0.6088, 0.2739, 0.5784, 0.2821, 0.5918, 0.253, 0.6239, 0.3621, 0.5068, 0.351, 0.5188, 0.3418, 0.5056, 0.3538, 0.4928, 0.351, 0.5188, 0.3375, 0.5332, 0.3295, 0.5188, 0.3418, 0.5056, 0.3838, 0.6584, 0.4047, 0.6459, 0.4338, 0.7099, 0.351, 0.5188, 0.3621, 0.5068, 0.3983, 0.5597, 0.37, 0.5693, 0.3375, 0.5332, 0.351, 0.5188, 0.37, 0.5693, 0.3436, 0.5848, 0.4047, 0.6459, 0.4254, 0.6381, 0.4338, 0.7099, 0.3436, 0.5848, 0.37, 0.5693, 0.4047, 0.6459, 0.3838, 0.6584, 0.2945, 0.5563, 0.3295, 0.5188, 0.3375, 0.5332, 0.303, 0.5694, 0.4278, 0.4355, 0.4143, 0.4499, 0.4062, 0.4365, 0.4206, 0.4211, 0.4143, 0.4499, 0.3981, 0.4674, 0.3913, 0.4525, 0.4062, 0.4365, 0.438, 0.5155, 0.471, 0.498, 0.5041, 0.5938, 0.4799, 0.6037, 0.4539, 0.6184, 0.4799, 0.6037, 0.5142, 0.6804, 0.4143, 0.4499, 0.4278, 0.4355, 0.471, 0.498, 0.438, 0.5155, 0.3981, 0.4674, 0.4143, 0.4499, 0.438, 0.5155, 0.4054, 0.5296, 0.3538, 0.4928, 0.3913, 0.4525, 0.3981, 0.4674, 0.3621, 0.5068, 0.5091, 0.3475, 0.4916, 0.3663, 0.4845, 0.3526, 0.5033, 0.3325, 0.4916, 0.3663, 0.4704, 0.389, 0.4651, 0.3734, 0.4845, 0.3526, 0.4799, 0.6037, 0.5041, 0.5938, 0.5142, 0.6804, 0.5454, 0.5885, 0.5772, 0.5679, 0.624, 0.6694, 0.4704, 0.389, 0.4916, 0.3663, 0.5269, 0.4571, 0.4821, 0.4728, 0.5269, 0.4571, 0.5676, 0.4316, 0.6107, 0.5564, 0.5772, 0.5679, 0.5772, 0.5679, 0.6107, 0.5564, 0.624, 0.6694, 0.4821, 0.4728, 0.5269, 0.4571, 0.5772, 0.5679, 0.5454, 0.5885, 0.4206, 0.4211, 0.4651, 0.3734, 0.4704, 0.389, 0.4278, 0.4355, 0.1208, 0.7656, 0.1001, 0.7869, 0.08959, 0.7759, 0.1131, 0.7507, 0.09287, 0.794, 0.1033, 0.8113, 0.09316, 0.8182, 0.08558, 0.7997, 0.1064, 0.841, 0.117, 0.8386, 0.125, 0.8579, 0.117, 0.8386, 0.1235, 0.836, 0.125, 0.8579, 0.1033, 0.8113, 0.1134, 0.8048, 0.1235, 0.836, 0.117, 0.8386, 0.09316, 0.8182, 0.1033, 0.8113, 0.117, 0.8386, 0.1064, 0.841, 0.075, 0.7916, 0.08267, 0.7834, 0.09287, 0.794, 0.08558, 0.7997, 0.08959, 0.7759, 0.1001, 0.7869, 0.09287, 0.794, 0.08267, 0.7834, 0.588, 0.2631, 0.5698, 0.2827, 0.5579, 0.2739, 0.5775, 0.2529, 0.5698, 0.2827, 0.5477, 0.3063, 0.5377, 0.2956, 0.5579, 0.2739, 0.6761, 0.5073, 0.7111, 0.4954, 0.7249, 0.6131, 0.4916, 0.3663, 0.5091, 0.3475, 0.5676, 0.4316, 0.5269, 0.4571, 0.5698, 0.2827, 0.588, 0.2631, 0.6661, 0.3652, 0.6237, 0.3918, 0.5477, 0.3063, 0.5698, 0.2827, 0.6237, 0.3918, 0.577, 0.4082, 0.577, 0.4082, 0.6237, 0.3918, 0.6761, 0.5073, 0.643, 0.5288, 0.5033, 0.3325, 0.5377, 0.2956, 0.5477, 0.3063, 0.5091, 0.3475, 0.6746, 0.1739, 0.6557, 0.1941, 0.6419, 0.1839, 0.6622, 0.1621, 0.6557, 0.1941, 0.6328, 0.2187, 0.621, 0.2064, 0.6419, 0.1839, 0.7598, 0.4804, 0.788, 0.475, 0.8162, 0.5362, 0.788, 0.475, 0.8096, 0.4631, 0.8162, 0.5362, 0.7297, 0.3538, 0.6857, 0.3773, 0.6463, 0.2606, 0.6795, 0.2424, 0.6857, 0.3773, 0.7297, 0.3538, 0.788, 0.475, 0.7598, 0.4804, 0.6328, 0.2187, 0.6557, 0.1941, 0.6795, 0.2424, 0.6463, 0.2606, 0.6557, 0.1941, 0.6746, 0.1739, 0.7113, 0.2189, 0.6795, 0.2424, 0.5775, 0.2529, 0.621, 0.2064, 0.6328, 0.2187, 0.588, 0.2631, 0.6746, 0.1739, 0.6622, 0.1621, 0.8038, 0.01032, 0.8162, 0.02207, 0.7297, 0.3538, 0.7702, 0.3335, 0.8096, 0.4631, 0.788, 0.475, 0.7702, 0.3335, 0.7297, 0.3538, 0.6795, 0.2424, 0.7113, 0.2189, 0.6237, 0.3918, 0.6661, 0.3652, 0.7111, 0.4954, 0.6761, 0.5073, 0.4054, 0.5296, 0.438, 0.5155, 0.4799, 0.6037, 0.4539, 0.6184, 0.37, 0.5693, 0.3983, 0.5597, 0.4254, 0.6381, 0.4047, 0.6459, 0.295, 0.6451, 0.3146, 0.6328, 0.3424, 0.6954, 0.329, 0.7013, 0.2587, 0.6804, 0.2772, 0.6754, 0.2956, 0.7255, 0.2821, 0.731, 0.2821, 0.731, 0.2956, 0.7255, 0.3015, 0.7736, 0.1973, 0.7257, 0.2197, 0.724, 0.2402, 0.7759, 0.2237, 0.7847, 0.1134, 0.8048, 0.1033, 0.8113, 0.09287, 0.794, 0.1001, 0.7869, 0.643, 0.5288, 0.6761, 0.5073, 0.7249, 0.6131, 0.08558, 0.7997, 0.075, 0.7916, 0.04968, 0.8187, 0.0715, 0.8134, 0.253, 0.6239, 0.2455, 0.6088, 0.2333, 0.6219, 0.242, 0.6357, 0.176, 0.7065, 0.1686, 0.6913, 0.1346, 0.7277, 0.1467, 0.7379, 0.1467, 0.7379, 0.1346, 0.7277, 0.1235, 0.7396, 0.1332, 0.7524, 0.1332, 0.7524, 0.1235, 0.7396, 0.1131, 0.7507, 0.1208, 0.7656, 0.1386, 0.8027, 0.177, 0.846, 0.1544, 0.796, 0.1544, 0.796, 0.177, 0.846, 0.1667, 0.7885, 0.1332, 0.7524, 0.1208, 0.7656, 0.1386, 0.8027, 0.1544, 0.796, 0.2315, 0.6469, 0.2241, 0.6318, 0.1901, 0.6682, 0.1999, 0.6809, 0.1999, 0.6809, 0.1901, 0.6682, 0.1778, 0.6814, 0.1865, 0.6952, 0.1865, 0.6952, 0.1778, 0.6814, 0.1686, 0.6913, 0.176, 0.7065, 0.2025, 0.7902, 0.2393, 0.816, 0.2237, 0.7847, 0.2237, 0.7847, 0.2393, 0.816, 0.2402, 0.7759, 0.1865, 0.6952, 0.1973, 0.7257, 0.2197, 0.724, 0.1999, 0.6809, 0.1787, 0.7368, 0.2025, 0.7902, 0.2237, 0.7847, 0.1973, 0.7257, 0.176, 0.7065, 0.1787, 0.7368, 0.1973, 0.7257, 0.1865, 0.6952, 0.1467, 0.7379, 0.1332, 0.7524, 0.1544, 0.796, 0.1667, 0.7885, 0.242, 0.6357, 0.2333, 0.6219, 0.2241, 0.6318, 0.2315, 0.6469, 0.242, 0.6357, 0.2587, 0.6804, 0.2772, 0.6754, 0.253, 0.6239, 0.2315, 0.6469, 0.2402, 0.6908, 0.2587, 0.6804, 0.242, 0.6357, 0.268, 0.7391, 0.3015, 0.7736, 0.2821, 0.731, 0.2402, 0.6908, 0.268, 0.7391, 0.2821, 0.731, 0.2587, 0.6804, 0.303, 0.5694, 0.2945, 0.5563, 0.2844, 0.5672, 0.2936, 0.5795, 0.2936, 0.5795, 0.2844, 0.5672, 0.2739, 0.5784, 0.2821, 0.5918, 0.329, 0.7013, 0.3639, 0.742, 0.3424, 0.6954, 0.3424, 0.6954, 0.3639, 0.742, 0.3545, 0.691, 0.3146, 0.6328, 0.2936, 0.5795, 0.2821, 0.5918, 0.295, 0.6451, 0.303, 0.5694, 0.2936, 0.5795, 0.3146, 0.6328, 0.3315, 0.6229, 0.3146, 0.6328, 0.3424, 0.6954, 0.3545, 0.691, 0.3315, 0.6229, 0.2455, 0.6088, 0.253, 0.6239, 0.2821, 0.5918, 0.2739, 0.5784, 0.3621, 0.5068, 0.3538, 0.4928, 0.3418, 0.5056, 0.351, 0.5188, 0.351, 0.5188, 0.3418, 0.5056, 0.3295, 0.5188, 0.3375, 0.5332, 0.3838, 0.6584, 0.4338, 0.7099, 0.4047, 0.6459, 0.351, 0.5188, 0.37, 0.5693, 0.3983, 0.5597, 0.3621, 0.5068, 0.3375, 0.5332, 0.3436, 0.5848, 0.37, 0.5693, 0.351, 0.5188, 0.4047, 0.6459, 0.4338, 0.7099, 0.4254, 0.6381, 0.3436, 0.5848, 0.3838, 0.6584, 0.4047, 0.6459, 0.37, 0.5693, 0.2945, 0.5563, 0.303, 0.5694, 0.3375, 0.5332, 0.3295, 0.5188, 0.4278, 0.4355, 0.4206, 0.4211, 0.4062, 0.4365, 0.4143, 0.4499, 0.4143, 0.4499, 0.4062, 0.4365, 0.3913, 0.4525, 0.3981, 0.4674, 0.438, 0.5155, 0.4799, 0.6037, 0.5041, 0.5938, 0.471, 0.498, 0.4539, 0.6184, 0.5142, 0.6804, 0.4799, 0.6037, 0.4143, 0.4499, 0.438, 0.5155, 0.471, 0.498, 0.4278, 0.4355, 0.3981, 0.4674, 0.4054, 0.5296, 0.438, 0.5155, 0.4143, 0.4499, 0.3538, 0.4928, 0.3621, 0.5068, 0.3981, 0.4674, 0.3913, 0.4525, 0.5091, 0.3475, 0.5033, 0.3325, 0.4845, 0.3526, 0.4916, 0.3663, 0.4916, 0.3663, 0.4845, 0.3526, 0.4651, 0.3734, 0.4704, 0.389, 0.4799, 0.6037, 0.5142, 0.6804, 0.5041, 0.5938, 0.5454, 0.5885, 0.624, 0.6694, 0.5772, 0.5679, 0.4704, 0.389, 0.4821, 0.4728, 0.5269, 0.4571, 0.4916, 0.3663, 0.5269, 0.4571, 0.5772, 0.5679, 0.6107, 0.5564, 0.5676, 0.4316, 0.5772, 0.5679, 0.624, 0.6694, 0.6107, 0.5564, 0.4821, 0.4728, 0.5454, 0.5885, 0.5772, 0.5679, 0.5269, 0.4571, 0.4206, 0.4211, 0.4278, 0.4355, 0.4704, 0.389, 0.4651, 0.3734, 0.1208, 0.7656, 0.1131, 0.7507, 0.08959, 0.7759, 0.1001, 0.7869, 0.09287, 0.794, 0.08558, 0.7997, 0.09316, 0.8182, 0.1033, 0.8113, 0.1064, 0.841, 0.125, 0.8579, 0.117, 0.8386, 0.117, 0.8386, 0.125, 0.8579, 0.1235, 0.836, 0.1033, 0.8113, 0.117, 0.8386, 0.1235, 0.836, 0.1134, 0.8048, 0.09316, 0.8182, 0.1064, 0.841, 0.117, 0.8386, 0.1033, 0.8113, 0.075, 0.7916, 0.08558, 0.7997, 0.09287, 0.794, 0.08267, 0.7834, 0.08959, 0.7759, 0.08267, 0.7834, 0.09287, 0.794, 0.1001, 0.7869, 0.588, 0.2631, 0.5775, 0.2529, 0.5579, 0.2739, 0.5698, 0.2827, 0.5698, 0.2827, 0.5579, 0.2739, 0.5377, 0.2956, 0.5477, 0.3063, 0.6761, 0.5073, 0.7249, 0.6131, 0.7111, 0.4954, 0.4916, 0.3663, 0.5269, 0.4571, 0.5676, 0.4316, 0.5091, 0.3475, 0.5698, 0.2827, 0.6237, 0.3918, 0.6661, 0.3652, 0.588, 0.2631, 0.5477, 0.3063, 0.577, 0.4082, 0.6237, 0.3918, 0.5698, 0.2827, 0.577, 0.4082, 0.643, 0.5288, 0.6761, 0.5073, 0.6237, 0.3918, 0.5033, 0.3325, 0.5091, 0.3475, 0.5477, 0.3063, 0.5377, 0.2956, 0.6746, 0.1739, 0.6622, 0.1621, 0.6419, 0.1839, 0.6557, 0.1941, 0.6557, 0.1941, 0.6419, 0.1839, 0.621, 0.2064, 0.6328, 0.2187, 0.7598, 0.4804, 0.8162, 0.5362, 0.788, 0.475, 0.788, 0.475, 0.8162, 0.5362, 0.8096, 0.4631, 0.7297, 0.3538, 0.6795, 0.2424, 0.6463, 0.2606, 0.6857, 0.3773, 0.6857, 0.3773, 0.7598, 0.4804, 0.788, 0.475, 0.7297, 0.3538, 0.6328, 0.2187, 0.6463, 0.2606, 0.6795, 0.2424, 0.6557, 0.1941, 0.6557, 0.1941, 0.6795, 0.2424, 0.7113, 0.2189, 0.6746, 0.1739, 0.5775, 0.2529, 0.588, 0.2631, 0.6328, 0.2187, 0.621, 0.2064, 0.6746, 0.1739, 0.8162, 0.02207, 0.8038, 0.01032, 0.6622, 0.1621, 0.7297, 0.3538, 0.788, 0.475, 0.8096, 0.4631, 0.7702, 0.3335, 0.7702, 0.3335, 0.7113, 0.2189, 0.6795, 0.2424, 0.7297, 0.3538, 0.6237, 0.3918, 0.6761, 0.5073, 0.7111, 0.4954, 0.6661, 0.3652, 0.4054, 0.5296, 0.4539, 0.6184, 0.4799, 0.6037, 0.438, 0.5155, 0.37, 0.5693, 0.4047, 0.6459, 0.4254, 0.6381, 0.3983, 0.5597, 0.295, 0.6451, 0.329, 0.7013, 0.3424, 0.6954, 0.3146, 0.6328, 0.2587, 0.6804, 0.2821, 0.731, 0.2956, 0.7255, 0.2772, 0.6754, 0.2821, 0.731, 0.3015, 0.7736, 0.2956, 0.7255, 0.1973, 0.7257, 0.2237, 0.7847, 0.2402, 0.7759, 0.2197, 0.724, 0.1134, 0.8048, 0.1001, 0.7869, 0.09287, 0.794, 0.1033, 0.8113, 0.643, 0.5288, 0.7249, 0.6131, 0.6761, 0.5073, 0.08558, 0.7997, 0.0715, 0.8134, 0.04968, 0.8187, 0.075, 0.7916, 0.253, 0.6239, 0.242, 0.6357, 0.2333, 0.6219, 0.2455, 0.6088, 0.176, 0.7065, 0.1467, 0.7379, 0.1346, 0.7277, 0.1686, 0.6913, 0.1467, 0.7379, 0.1332, 0.7524, 0.1235, 0.7396, 0.1346, 0.7277, 0.1332, 0.7524, 0.1208, 0.7656, 0.1131, 0.7507, 0.1235, 0.7396, 0.1386, 0.8027, 0.1544, 0.796, 0.177, 0.846, 0.1544, 0.796, 0.1667, 0.7885, 0.177, 0.846, 0.1332, 0.7524, 0.1544, 0.796, 0.1386, 0.8027, 0.1208, 0.7656, 0.2315, 0.6469, 0.1999, 0.6809, 0.1901, 0.6682, 0.2241, 0.6318, 0.1999, 0.6809, 0.1865, 0.6952, 0.1778, 0.6814, 0.1901, 0.6682, 0.1865, 0.6952, 0.176, 0.7065, 0.1686, 0.6913, 0.1778, 0.6814, 0.2025, 0.7902, 0.2237, 0.7847, 0.2393, 0.816, 0.2237, 0.7847, 0.2402, 0.7759, 0.2393, 0.816, 0.1865, 0.6952, 0.1999, 0.6809, 0.2197, 0.724, 0.1973, 0.7257, 0.1787, 0.7368, 0.1973, 0.7257, 0.2237, 0.7847, 0.2025, 0.7902, 0.176, 0.7065, 0.1865, 0.6952, 0.1973, 0.7257, 0.1787, 0.7368, 0.1467, 0.7379, 0.1667, 0.7885, 0.1544, 0.796, 0.1332, 0.7524, 0.242, 0.6357, 0.2315, 0.6469, 0.2241, 0.6318, 0.2333, 0.6219, 0.242, 0.6357, 0.253, 0.6239, 0.2772, 0.6754, 0.2587, 0.6804, 0.2315, 0.6469, 0.242, 0.6357, 0.2587, 0.6804, 0.2402, 0.6908, 0.268, 0.7391, 0.2821, 0.731, 0.3015, 0.7736, 0.2402, 0.6908, 0.2587, 0.6804, 0.2821, 0.731, 0.268, 0.7391, 0.303, 0.5694, 0.2936, 0.5795, 0.2844, 0.5672, 0.2945, 0.5563, 0.2936, 0.5795, 0.2821, 0.5918, 0.2739, 0.5784, 0.2844, 0.5672, 0.329, 0.7013, 0.3424, 0.6954, 0.3639, 0.742, 0.3424, 0.6954, 0.3545, 0.691, 0.3639, 0.742, 0.3146, 0.6328, 0.295, 0.6451, 0.2821, 0.5918, 0.2936, 0.5795, 0.303, 0.5694, 0.3315, 0.6229, 0.3146, 0.6328, 0.2936, 0.5795, 0.3146, 0.6328, 0.3315, 0.6229, 0.3545, 0.691, 0.3424, 0.6954, 0.2455, 0.6088, 0.2739, 0.5784, 0.2821, 0.5918, 0.253, 0.6239, 0.3621, 0.5068, 0.351, 0.5188, 0.3418, 0.5056, 0.3538, 0.4928, 0.351, 0.5188, 0.3375, 0.5332, 0.3295, 0.5188, 0.3418, 0.5056, 0.3838, 0.6584, 0.4047, 0.6459, 0.4338, 0.7099, 0.351, 0.5188, 0.3621, 0.5068, 0.3983, 0.5597, 0.37, 0.5693, 0.3375, 0.5332, 0.351, 0.5188, 0.37, 0.5693, 0.3436, 0.5848, 0.4047, 0.6459, 0.4254, 0.6381, 0.4338, 0.7099, 0.3436, 0.5848, 0.37, 0.5693, 0.4047, 0.6459, 0.3838, 0.6584, 0.2945, 0.5563, 0.3295, 0.5188, 0.3375, 0.5332, 0.303, 0.5694, 0.4278, 0.4355, 0.4143, 0.4499, 0.4062, 0.4365, 0.4206, 0.4211, 0.4143, 0.4499, 0.3981, 0.4674, 0.3913, 0.4525, 0.4062, 0.4365, 0.438, 0.5155, 0.471, 0.498, 0.5041, 0.5938, 0.4799, 0.6037, 0.4539, 0.6184, 0.4799, 0.6037, 0.5142, 0.6804, 0.4143, 0.4499, 0.4278, 0.4355, 0.471, 0.498, 0.438, 0.5155, 0.3981, 0.4674, 0.4143, 0.4499, 0.438, 0.5155, 0.4054, 0.5296, 0.3538, 0.4928, 0.3913, 0.4525, 0.3981, 0.4674, 0.3621, 0.5068, 0.5091, 0.3475, 0.4916, 0.3663, 0.4845, 0.3526, 0.5033, 0.3325, 0.4916, 0.3663, 0.4704, 0.389, 0.4651, 0.3734, 0.4845, 0.3526, 0.4799, 0.6037, 0.5041, 0.5938, 0.5142, 0.6804, 0.5454, 0.5885, 0.5772, 0.5679, 0.624, 0.6694, 0.4704, 0.389, 0.4916, 0.3663, 0.5269, 0.4571, 0.4821, 0.4728, 0.5269, 0.4571, 0.5676, 0.4316, 0.6107, 0.5564, 0.5772, 0.5679, 0.5772, 0.5679, 0.6107, 0.5564, 0.624, 0.6694, 0.4821, 0.4728, 0.5269, 0.4571, 0.5772, 0.5679, 0.5454, 0.5885, 0.4206, 0.4211, 0.4651, 0.3734, 0.4704, 0.389, 0.4278, 0.4355, 0.1208, 0.7656, 0.1001, 0.7869, 0.08959, 0.7759, 0.1131, 0.7507, 0.09287, 0.794, 0.1033, 0.8113, 0.09316, 0.8182, 0.08558, 0.7997, 0.1064, 0.841, 0.117, 0.8386, 0.125, 0.8579, 0.117, 0.8386, 0.1235, 0.836, 0.125, 0.8579, 0.1033, 0.8113, 0.1134, 0.8048, 0.1235, 0.836, 0.117, 0.8386, 0.09316, 0.8182, 0.1033, 0.8113, 0.117, 0.8386, 0.1064, 0.841, 0.075, 0.7916, 0.08267, 0.7834, 0.09287, 0.794, 0.08558, 0.7997, 0.08959, 0.7759, 0.1001, 0.7869, 0.09287, 0.794, 0.08267, 0.7834, 0.588, 0.2631, 0.5698, 0.2827, 0.5579, 0.2739, 0.5775, 0.2529, 0.5698, 0.2827, 0.5477, 0.3063, 0.5377, 0.2956, 0.5579, 0.2739, 0.6761, 0.5073, 0.7111, 0.4954, 0.7249, 0.6131, 0.4916, 0.3663, 0.5091, 0.3475, 0.5676, 0.4316, 0.5269, 0.4571, 0.5698, 0.2827, 0.588, 0.2631, 0.6661, 0.3652, 0.6237, 0.3918, 0.5477, 0.3063, 0.5698, 0.2827, 0.6237, 0.3918, 0.577, 0.4082, 0.577, 0.4082, 0.6237, 0.3918, 0.6761, 0.5073, 0.643, 0.5288, 0.5033, 0.3325, 0.5377, 0.2956, 0.5477, 0.3063, 0.5091, 0.3475, 0.6746, 0.1739, 0.6557, 0.1941, 0.6419, 0.1839, 0.6622, 0.1621, 0.6557, 0.1941, 0.6328, 0.2187, 0.621, 0.2064, 0.6419, 0.1839, 0.7598, 0.4804, 0.788, 0.475, 0.8162, 0.5362, 0.788, 0.475, 0.8096, 0.4631, 0.8162, 0.5362, 0.7297, 0.3538, 0.6857, 0.3773, 0.6463, 0.2606, 0.6795, 0.2424, 0.6857, 0.3773, 0.7297, 0.3538, 0.788, 0.475, 0.7598, 0.4804, 0.6328, 0.2187, 0.6557, 0.1941, 0.6795, 0.2424, 0.6463, 0.2606, 0.6557, 0.1941, 0.6746, 0.1739, 0.7113, 0.2189, 0.6795, 0.2424, 0.5775, 0.2529, 0.621, 0.2064, 0.6328, 0.2187, 0.588, 0.2631, 0.6746, 0.1739, 0.6622, 0.1621, 0.8038, 0.01032, 0.8162, 0.02207, 0.7297, 0.3538, 0.7702, 0.3335, 0.8096, 0.4631, 0.788, 0.475, 0.7702, 0.3335, 0.7297, 0.3538, 0.6795, 0.2424, 0.7113, 0.2189, 0.6237, 0.3918, 0.6661, 0.3652, 0.7111, 0.4954, 0.6761, 0.5073, 0.4054, 0.5296, 0.438, 0.5155, 0.4799, 0.6037, 0.4539, 0.6184, 0.37, 0.5693, 0.3983, 0.5597, 0.4254, 0.6381, 0.4047, 0.6459, 0.295, 0.6451, 0.3146, 0.6328, 0.3424, 0.6954, 0.329, 0.7013, 0.2587, 0.6804, 0.2772, 0.6754, 0.2956, 0.7255, 0.2821, 0.731, 0.2821, 0.731, 0.2956, 0.7255, 0.3015, 0.7736, 0.1973, 0.7257, 0.2197, 0.724, 0.2402, 0.7759, 0.2237, 0.7847, 0.1134, 0.8048, 0.1033, 0.8113, 0.09287, 0.794, 0.1001, 0.7869, 0.643, 0.5288, 0.6761, 0.5073, 0.7249, 0.6131, 0.08558, 0.7997, 0.075, 0.7916, 0.04968, 0.8187, 0.0715, 0.8134, 0.253, 0.6239, 0.2455, 0.6088, 0.2333, 0.6219, 0.242, 0.6357, 0.176, 0.7065, 0.1686, 0.6913, 0.1346, 0.7277, 0.1467, 0.7379, 0.1467, 0.7379, 0.1346, 0.7277, 0.1235, 0.7396, 0.1332, 0.7524, 0.1332, 0.7524, 0.1235, 0.7396, 0.1131, 0.7507, 0.1208, 0.7656, 0.1386, 0.8027, 0.177, 0.846, 0.1544, 0.796, 0.1544, 0.796, 0.177, 0.846, 0.1667, 0.7885, 0.1332, 0.7524, 0.1208, 0.7656, 0.1386, 0.8027, 0.1544, 0.796, 0.2315, 0.6469, 0.2241, 0.6318, 0.1901, 0.6682, 0.1999, 0.6809, 0.1999, 0.6809, 0.1901, 0.6682, 0.1778, 0.6814, 0.1865, 0.6952, 0.1865, 0.6952, 0.1778, 0.6814, 0.1686, 0.6913, 0.176, 0.7065, 0.2025, 0.7902, 0.2393, 0.816, 0.2237, 0.7847, 0.2237, 0.7847, 0.2393, 0.816, 0.2402, 0.7759, 0.1865, 0.6952, 0.1973, 0.7257, 0.2197, 0.724, 0.1999, 0.6809, 0.1787, 0.7368, 0.2025, 0.7902, 0.2237, 0.7847, 0.1973, 0.7257, 0.176, 0.7065, 0.1787, 0.7368, 0.1973, 0.7257, 0.1865, 0.6952, 0.1467, 0.7379, 0.1332, 0.7524, 0.1544, 0.796, 0.1667, 0.7885, 0.242, 0.6357, 0.2333, 0.6219, 0.2241, 0.6318, 0.2315, 0.6469, 0.242, 0.6357, 0.2587, 0.6804, 0.2772, 0.6754, 0.253, 0.6239, 0.2315, 0.6469, 0.2402, 0.6908, 0.2587, 0.6804, 0.242, 0.6357, 0.268, 0.7391, 0.3015, 0.7736, 0.2821, 0.731, 0.2402, 0.6908, 0.268, 0.7391, 0.2821, 0.731, 0.2587, 0.6804, 0.303, 0.5694, 0.2945, 0.5563, 0.2844, 0.5672, 0.2936, 0.5795, 0.2936, 0.5795, 0.2844, 0.5672, 0.2739, 0.5784, 0.2821, 0.5918, 0.329, 0.7013, 0.3639, 0.742, 0.3424, 0.6954, 0.3424, 0.6954, 0.3639, 0.742, 0.3545, 0.691, 0.3146, 0.6328, 0.2936, 0.5795, 0.2821, 0.5918, 0.295, 0.6451, 0.303, 0.5694, 0.2936, 0.5795, 0.3146, 0.6328, 0.3315, 0.6229, 0.3146, 0.6328, 0.3424, 0.6954, 0.3545, 0.691, 0.3315, 0.6229, 0.2455, 0.6088, 0.253, 0.6239, 0.2821, 0.5918, 0.2739, 0.5784, 0.3621, 0.5068, 0.3538, 0.4928, 0.3418, 0.5056, 0.351, 0.5188, 0.351, 0.5188, 0.3418, 0.5056, 0.3295, 0.5188, 0.3375, 0.5332, 0.3838, 0.6584, 0.4338, 0.7099, 0.4047, 0.6459, 0.351, 0.5188, 0.37, 0.5693, 0.3983, 0.5597, 0.3621, 0.5068, 0.3375, 0.5332, 0.3436, 0.5848, 0.37, 0.5693, 0.351, 0.5188, 0.4047, 0.6459, 0.4338, 0.7099, 0.4254, 0.6381, 0.3436, 0.5848, 0.3838, 0.6584, 0.4047, 0.6459, 0.37, 0.5693, 0.2945, 0.5563, 0.303, 0.5694, 0.3375, 0.5332, 0.3295, 0.5188, 0.4278, 0.4355, 0.4206, 0.4211, 0.4062, 0.4365, 0.4143, 0.4499, 0.4143, 0.4499, 0.4062, 0.4365, 0.3913, 0.4525, 0.3981, 0.4674, 0.438, 0.5155, 0.4799, 0.6037, 0.5041, 0.5938, 0.471, 0.498, 0.4539, 0.6184, 0.5142, 0.6804, 0.4799, 0.6037, 0.4143, 0.4499, 0.438, 0.5155, 0.471, 0.498, 0.4278, 0.4355, 0.3981, 0.4674, 0.4054, 0.5296, 0.438, 0.5155, 0.4143, 0.4499, 0.3538, 0.4928, 0.3621, 0.5068, 0.3981, 0.4674, 0.3913, 0.4525, 0.5091, 0.3475, 0.5033, 0.3325, 0.4845, 0.3526, 0.4916, 0.3663, 0.4916, 0.3663, 0.4845, 0.3526, 0.4651, 0.3734, 0.4704, 0.389, 0.4799, 0.6037, 0.5142, 0.6804, 0.5041, 0.5938, 0.5454, 0.5885, 0.624, 0.6694, 0.5772, 0.5679, 0.4704, 0.389, 0.4821, 0.4728, 0.5269, 0.4571, 0.4916, 0.3663, 0.5269, 0.4571, 0.5772, 0.5679, 0.6107, 0.5564, 0.5676, 0.4316, 0.5772, 0.5679, 0.624, 0.6694, 0.6107, 0.5564, 0.4821, 0.4728, 0.5454, 0.5885, 0.5772, 0.5679, 0.5269, 0.4571, 0.4206, 0.4211, 0.4278, 0.4355, 0.4704, 0.389, 0.4651, 0.3734, 0.1208, 0.7656, 0.1131, 0.7507, 0.08959, 0.7759, 0.1001, 0.7869, 0.09287, 0.794, 0.08558, 0.7997, 0.09316, 0.8182, 0.1033, 0.8113, 0.1064, 0.841, 0.125, 0.8579, 0.117, 0.8386, 0.117, 0.8386, 0.125, 0.8579, 0.1235, 0.836, 0.1033, 0.8113, 0.117, 0.8386, 0.1235, 0.836, 0.1134, 0.8048, 0.09316, 0.8182, 0.1064, 0.841, 0.117, 0.8386, 0.1033, 0.8113, 0.075, 0.7916, 0.08558, 0.7997, 0.09287, 0.794, 0.08267, 0.7834, 0.08959, 0.7759, 0.08267, 0.7834, 0.09287, 0.794, 0.1001, 0.7869, 0.588, 0.2631, 0.5775, 0.2529, 0.5579, 0.2739, 0.5698, 0.2827, 0.5698, 0.2827, 0.5579, 0.2739, 0.5377, 0.2956, 0.5477, 0.3063, 0.6761, 0.5073, 0.7249, 0.6131, 0.7111, 0.4954, 0.4916, 0.3663, 0.5269, 0.4571, 0.5676, 0.4316, 0.5091, 0.3475, 0.5698, 0.2827, 0.6237, 0.3918, 0.6661, 0.3652, 0.588, 0.2631, 0.5477, 0.3063, 0.577, 0.4082, 0.6237, 0.3918, 0.5698, 0.2827, 0.577, 0.4082, 0.643, 0.5288, 0.6761, 0.5073, 0.6237, 0.3918, 0.5033, 0.3325, 0.5091, 0.3475, 0.5477, 0.3063, 0.5377, 0.2956, 0.6746, 0.1739, 0.6622, 0.1621, 0.6419, 0.1839, 0.6557, 0.1941, 0.6557, 0.1941, 0.6419, 0.1839, 0.621, 0.2064, 0.6328, 0.2187, 0.7598, 0.4804, 0.8162, 0.5362, 0.788, 0.475, 0.788, 0.475, 0.8162, 0.5362, 0.8096, 0.4631, 0.7297, 0.3538, 0.6795, 0.2424, 0.6463, 0.2606, 0.6857, 0.3773, 0.6857, 0.3773, 0.7598, 0.4804, 0.788, 0.475, 0.7297, 0.3538, 0.6328, 0.2187, 0.6463, 0.2606, 0.6795, 0.2424, 0.6557, 0.1941, 0.6557, 0.1941, 0.6795, 0.2424, 0.7113, 0.2189, 0.6746, 0.1739, 0.5775, 0.2529, 0.588, 0.2631, 0.6328, 0.2187, 0.621, 0.2064, 0.6746, 0.1739, 0.8162, 0.02207, 0.8038, 0.01032, 0.6622, 0.1621, 0.7297, 0.3538, 0.788, 0.475, 0.8096, 0.4631, 0.7702, 0.3335, 0.7702, 0.3335, 0.7113, 0.2189, 0.6795, 0.2424, 0.7297, 0.3538, 0.6237, 0.3918, 0.6761, 0.5073, 0.7111, 0.4954, 0.6661, 0.3652, 0.4054, 0.5296, 0.4539, 0.6184, 0.4799, 0.6037, 0.438, 0.5155, 0.37, 0.5693, 0.4047, 0.6459, 0.4254, 0.6381, 0.3983, 0.5597, 0.295, 0.6451, 0.329, 0.7013, 0.3424, 0.6954, 0.3146, 0.6328, 0.2587, 0.6804, 0.2821, 0.731, 0.2956, 0.7255, 0.2772, 0.6754, 0.2821, 0.731, 0.3015, 0.7736, 0.2956, 0.7255, 0.1973, 0.7257, 0.2237, 0.7847, 0.2402, 0.7759, 0.2197, 0.724, 0.1134, 0.8048, 0.1001, 0.7869, 0.09287, 0.794, 0.1033, 0.8113, 0.643, 0.5288, 0.7249, 0.6131, 0.6761, 0.5073])
me_plane_000.materials.append(mat_grass)
me_plane_000.use_remesh_preserve_volume = False
me_plane_000.use_remesh_preserve_attributes = False
me_plane_000.use_mirror_vertex_groups = False
me_plane_000.update()
me_plane_001 = bpy.data.meshes.new('Plane.001')
me_plane_001.from_pydata([(9.204e-17, 0.08022, 0.4037), (-0.006059, 0.07028, 0.3478), (0.006059, 0.07028, 0.3478), (-0.006059, 0.06143, 0.2783), (-0.006059, 0.0578, 0.2089), (-0.006059, 0.05895, 0.1401), (-0.005052, 0.06211, 0.01291), (0.005052, 0.06211, 0.01291), (0.006059, 0.05895, 0.1401), (0.006059, 0.0578, 0.2089), (0.006059, 0.06143, 0.2783), (0.0, 0.06386, 0.01291), (3.784e-17, 0.06072, 0.1401), (5.371e-17, 0.05811, 0.2089), (6.824e-17, 0.06202, 0.2783), (8.171e-17, 0.07095, 0.3478), (-0.1049, 0.01339, 0.3942), (-0.08197, 0.004024, 0.3408), (-0.08197, 0.01614, 0.3408), (-0.05972, 0.000618, 0.2737), (-0.04561, -0.002047, 0.2062), (-0.03912, -0.003991, 0.1387), (-0.03669, -0.004403, 0.01291), (-0.03912, 0.008126, 0.1387), (-0.04561, 0.01007, 0.2062), (-0.05972, 0.01274, 0.2737), (-0.04091, 0.002072, 0.1387), (-0.04594, 0.004016, 0.2062), (-0.06036, 0.006687, 0.2736), (-0.08273, 0.01011, 0.3408), (0.08095, 0.008831, 0.4017), (0.05725, 0.01195, 0.3467), (0.05716, -0.0001665, 0.3467), (0.03657, 0.009434, 0.2779), (0.02675, 0.00811, 0.2089), (0.02683, 0.007867, 0.1401), (0.02998, 0.006837, 0.01291), (0.02674, -0.00425, 0.1401), (0.02666, -0.004007, 0.2089), (0.03648, -0.002683, 0.2779), (0.03169, 0.001772, 0.01291), (0.02855, 0.001795, 0.1401), (0.02702, 0.002051, 0.2089), (0.03715, 0.003377, 0.2779), (0.05797, 0.005907, 0.3467), (0.05183, -0.1329, 0.3484), (0.03864, -0.08578, 0.3045), (0.02783, -0.09126, 0.3045), (0.02203, -0.04635, 0.2463), (0.01296, -0.02477, 0.1855), (0.01068, -0.01919, 0.1233), (0.0003433, -0.02278, 0.01291), (-0.0001382, -0.02465, 0.1233), (0.002144, -0.03024, 0.1855), (0.01122, -0.05183, 0.2463), (0.005642, -0.02208, 0.01291), (0.006072, -0.02353, 0.1232), (0.007699, -0.02781, 0.1855), (0.01693, -0.04972, 0.2462), (0.03363, -0.08937, 0.3044), (-0.1229, 0.09347, 0.326), (-0.09464, 0.06691, 0.2897), (-0.08856, 0.07739, 0.2897), (-0.06361, 0.04564, 0.2402), (-0.04217, 0.03066, 0.1865), (-0.02982, 0.02163, 0.1291), (-0.02231, 0.01708, 0.01291), (-0.01724, 0.02582, 0.01291), (-0.02374, 0.03211, 0.1291), (-0.03609, 0.04114, 0.1865), (-0.05752, 0.05612, 0.2402), (-0.02835, 0.02779, 0.129), (-0.03943, 0.03607, 0.1865), (-0.06115, 0.05123, 0.2401), (-0.09234, 0.0726, 0.2895), (0.02412, 0.1168, 0.3733), (0.01339, 0.09106, 0.3251), (0.02321, 0.08396, 0.3251), (0.008204, 0.06201, 0.2634), (0.006078, 0.04196, 0.2002), (0.006753, 0.03041, 0.1358), (0.01657, 0.02331, 0.1358), (0.0159, 0.03486, 0.2002), (0.01802, 0.05491, 0.2634), (0.0127, 0.02832, 0.1358), (0.01117, 0.03869, 0.2001), (0.01346, 0.05901, 0.2634), (0.01869, 0.0882, 0.3251), (-0.06865, -0.09704, 0.367), (-0.05022, -0.07498, 0.3204), (-0.06187, -0.07164, 0.3204), (-0.03763, -0.05187, 0.2603), (-0.02868, -0.03696, 0.1983), (-0.0232, -0.02973, 0.1349), (-0.03052, -0.02363, 0.01291), (-0.03484, -0.0264, 0.1349), (-0.04033, -0.03362, 0.1983), (-0.04927, -0.04853, 0.2603), (-0.02615, -0.02671, 0.01291), (-0.02952, -0.02979, 0.1349), (-0.0346, -0.03561, 0.1983), (-0.04364, -0.05082, 0.2602), (-0.0563, -0.07406, 0.3203), (-0.02921, 0.06663, 0.4037), (-0.03181, 0.05529, 0.3478), (-0.02032, 0.05913, 0.3478), (-0.02901, 0.04689, 0.2783), (-0.02786, 0.04345, 0.2089), (-0.02822, 0.04454, 0.1401), (-0.02827, 0.04786, 0.01291), (-0.01673, 0.04838, 0.1401), (-0.01636, 0.04729, 0.2089), (-0.01751, 0.05073, 0.2783), (-0.02304, 0.04814, 0.1401), (-0.02221, 0.04566, 0.2089), (-0.02345, 0.04938, 0.2783), (-0.02628, 0.05785, 0.3478), (0.05134, 0.07223, 0.3733), (0.02798, 0.05698, 0.3251), (0.03211, 0.04558, 0.3251), (0.00736, 0.03588, 0.2634), (-0.005676, 0.02049, 0.2002), (-0.01161, 0.01056, 0.1358), (-0.009984, -0.006339, 0.01291), (-0.007487, -0.0008319, 0.1358), (-0.001549, 0.009099, 0.2002), (0.01149, 0.02448, 0.2634), (-0.007868, 0.005493, 0.1358), (-0.003307, 0.01492, 0.2001), (0.01002, 0.03044, 0.2634), (0.03076, 0.05163, 0.3251), (0.01624, -0.02095, 0.3742), (0.009264, 0.003008, 0.3254), (0.0002389, -0.005075, 0.3256), (-0.001163, 0.02163, 0.2634), (-0.006524, 0.0327, 0.2002), (-0.007174, 0.03667, 0.1363), (-0.005595, 0.03494, 0.01291), (-0.01312, 0.0282, 0.01291), (-0.0162, 0.02859, 0.1365), (-0.01555, 0.02462, 0.2005), (-0.01019, 0.01355, 0.2636), (-0.008189, 0.03027, 0.01291), (-0.0105, 0.03129, 0.1365), (-0.01082, 0.02841, 0.2004), (-0.005256, 0.0171, 0.2635), (0.005248, -0.001648, 0.3255), (-0.02214, -0.05349, 0.3742), (-0.00658, -0.03399, 0.3254), (-0.01839, -0.03127, 0.3256), (0.002634, -0.01473, 0.2634), (0.008591, -0.00397, 0.2002), (0.01146, -0.001153, 0.1363), (0.001114, -0.001172, 0.01291), (-0.0003488, 0.001564, 0.1365), (-0.003216, -0.001253, 0.2005), (-0.009173, -0.01201, 0.2636), (0.005147, -0.001539, 0.1365), (0.002607, -0.002931, 0.2004), (-0.00343, -0.014, 0.2635), (-0.0127, -0.03339, 0.3255), (0.005643, -0.004012, 0.002456), (0.001114, -0.001172, 0.002456), (0.01096, -0.003438, 0.002456), (-0.03669, 0.005701, 0.002456), (-0.008189, 0.03027, 0.002456), (-0.03669, 0.005701, 0.01291), (-0.01312, 0.0282, 0.002456), (-0.03845, 0.0006506, 0.01291), (-0.005595, 0.03494, 0.002456), (-0.03669, -0.004403, 0.002456), (0.0299, -0.003267, 0.01291), (-0.01005, -0.0009862, 0.002456), (-0.009984, -0.006339, 0.002456), (-0.01343, 0.00316, 0.002456), (0.009368, -0.01823, 0.01291), (-0.02403, 0.05112, 0.002456), (0.0, 0.06386, 0.002456), (-0.01868, 0.05106, 0.002456), (-0.02827, 0.04786, 0.002456), (-0.0213, 0.02234, 0.01291), (-0.02615, -0.02671, 0.002456), (0.005052, 0.06211, 0.002456), (0.009418, 0.02327, 0.01291), (0.01761, 0.01735, 0.01291), (-0.03052, -0.02363, 0.002456), (0.01454, 0.02174, 0.01291), (-0.0208, -0.02641, 0.002456), (0.01454, 0.02174, 0.002456), (-0.0208, -0.02641, 0.01291), (0.01761, 0.01735, 0.002456), (0.009418, 0.02327, 0.002456), (-0.0213, 0.02234, 0.002456), (-0.01868, 0.05106, 0.01291), (-0.01724, 0.02582, 0.002456), (-0.02403, 0.05112, 0.01291), (-0.02231, 0.01708, 0.002456), (-0.005052, 0.06211, 0.002456), (-0.01343, 0.00316, 0.01291), (0.005642, -0.02208, 0.002456), (-0.01005, -0.0009862, 0.01291), (0.0003433, -0.02278, 0.002456), (0.009368, -0.01823, 0.002456), (0.03169, 0.001772, 0.002456), (0.0299, -0.003267, 0.002456), (0.02998, 0.006837, 0.002456), (0.01096, -0.003438, 0.01291), (-0.03845, 0.0006506, 0.002456), (0.005643, -0.004012, 0.01291)], [], [(0, 1, 15), (15, 1, 3, 14), (14, 3, 4, 13), (13, 4, 5, 12), (12, 5, 6, 11), (2, 15, 14, 10), (10, 14, 13, 9), (9, 13, 12, 8), (8, 12, 11, 7), (2, 0, 15), (16, 17, 29), (29, 17, 19, 28), (28, 19, 20, 27), (27, 20, 21, 26), (26, 21, 22, 168), (18, 29, 28, 25), (25, 28, 27, 24), (24, 27, 26, 23), (23, 26, 168, 166), (18, 16, 29), (30, 31, 44), (44, 31, 33, 43), (43, 33, 34, 42), (42, 34, 35, 41), (41, 35, 36, 40), (32, 44, 43, 39), (39, 43, 42, 38), (38, 42, 41, 37), (37, 41, 40, 171), (32, 30, 44), (45, 46, 59), (59, 46, 48, 58), (58, 48, 49, 57), (57, 49, 50, 56), (56, 50, 175, 55), (47, 59, 58, 54), (54, 58, 57, 53), (53, 57, 56, 52), (52, 56, 55, 51), (47, 45, 59), (60, 61, 74), (74, 61, 63, 73), (73, 63, 64, 72), (72, 64, 65, 71), (71, 65, 66, 180), (62, 74, 73, 70), (70, 73, 72, 69), (69, 72, 71, 68), (68, 71, 180, 67), (62, 60, 74), (75, 76, 87), (87, 76, 78, 86), (86, 78, 79, 85), (85, 79, 80, 84), (84, 80, 183, 186), (77, 87, 86, 83), (83, 86, 85, 82), (82, 85, 84, 81), (81, 84, 186, 184), (77, 75, 87), (88, 89, 102), (102, 89, 91, 101), (101, 91, 92, 100), (100, 92, 93, 99), (99, 93, 189, 98), (90, 102, 101, 97), (97, 101, 100, 96), (96, 100, 99, 95), (95, 99, 98, 94), (90, 88, 102), (103, 104, 116), (116, 104, 106, 115), (115, 106, 107, 114), (114, 107, 108, 113), (113, 108, 109, 195), (105, 116, 115, 112), (112, 115, 114, 111), (111, 114, 113, 110), (110, 113, 195, 193), (105, 103, 116), (117, 118, 130), (130, 118, 120, 129), (129, 120, 121, 128), (128, 121, 122, 127), (127, 122, 198, 200), (119, 130, 129, 126), (126, 129, 128, 125), (125, 128, 127, 124), (124, 127, 200, 123), (119, 117, 130), (131, 132, 146), (146, 132, 134, 145), (145, 134, 135, 144), (144, 135, 136, 143), (143, 136, 137, 142), (133, 146, 145, 141), (141, 145, 144, 140), (140, 144, 143, 139), (139, 143, 142, 138), (133, 131, 146), (147, 148, 160), (160, 148, 150, 159), (159, 150, 151, 158), (158, 151, 152, 157), (157, 152, 206, 208), (149, 160, 159, 156), (156, 159, 158, 155), (155, 158, 157, 154), (154, 157, 208, 153), (149, 147, 160), (186, 183, 191, 188), (153, 208, 161, 162), (138, 142, 165, 167), (180, 66, 196, 192), (55, 175, 202, 199), (123, 200, 172, 173), (40, 36, 205, 203), (193, 195, 176, 178), (94, 98, 181, 185), (168, 22, 170, 207), (11, 6, 197, 177), (184, 186, 188, 190), (67, 180, 192, 194), (51, 55, 199, 201), (171, 40, 203, 204), (166, 168, 207, 164), (7, 11, 177, 182), (208, 206, 163, 161), (142, 137, 169, 165), (200, 198, 174, 172), (195, 109, 179, 176), (98, 189, 187, 181)])
_uv = me_plane_001.uv_layers.new(name='UVMap')
_uv.uv.foreach_set('vector', [0.9851, 0.0, 1.0, 0.1308, 0.9851, 0.1308, 0.9851, 0.1308, 1.0, 0.1308, 1.0, 0.2938, 0.9851, 0.2938, 0.9851, 0.2938, 1.0, 0.2938, 1.0, 0.4561, 0.9851, 0.4561, 0.9851, 0.4561, 1.0, 0.4561, 1.0, 0.6172, 0.9851, 0.6172, 0.9851, 0.6172, 1.0, 0.6172, 0.9888, 0.8899, 0.9842, 0.8899, 0.9702, 0.1308, 0.9851, 0.1308, 0.9851, 0.2938, 0.9702, 0.2938, 0.9702, 0.2938, 0.9851, 0.2938, 0.9851, 0.4561, 0.9702, 0.4561, 0.9702, 0.4561, 0.9851, 0.4561, 0.9851, 0.6172, 0.9702, 0.6172, 0.9702, 0.6172, 0.9851, 0.6172, 0.9842, 0.8899, 0.9795, 0.8899, 0.9702, 0.1308, 0.9851, 0.0, 0.9851, 0.1308, 0.9851, 0.0, 1.0, 0.1308, 0.9851, 0.1308, 0.9851, 0.1308, 1.0, 0.1308, 1.0, 0.2938, 0.9851, 0.2938, 0.9851, 0.2938, 1.0, 0.2938, 1.0, 0.4561, 0.9851, 0.4561, 0.9851, 0.4561, 1.0, 0.4561, 1.0, 0.6172, 0.9851, 0.6172, 0.9851, 0.6172, 1.0, 0.6172, 0.9875, 0.8905, 0.9836, 0.8905, 0.9702, 0.1308, 0.9851, 0.1308, 0.9851, 0.2938, 0.9702, 0.2938, 0.9702, 0.2938, 0.9851, 0.2938, 0.9851, 0.4561, 0.9702, 0.4561, 0.9702, 0.4561, 0.9851, 0.4561, 0.9851, 0.6172, 0.9702, 0.6172, 0.9702, 0.6172, 0.9851, 0.6172, 0.9836, 0.8905, 0.9797, 0.8905, 0.9702, 0.1308, 0.9851, 0.0, 0.9851, 0.1308, 0.9851, 0.0, 1.0, 0.1308, 0.9851, 0.1308, 0.9851, 0.1308, 1.0, 0.1308, 1.0, 0.2938, 0.9851, 0.2938, 0.9851, 0.2938, 1.0, 0.2938, 1.0, 0.4561, 0.9851, 0.4561, 0.9851, 0.4561, 1.0, 0.4561, 1.0, 0.6172, 0.9851, 0.6172, 0.9851, 0.6172, 1.0, 0.6172, 0.9888, 0.8899, 0.9842, 0.8899, 0.9702, 0.1308, 0.9851, 0.1308, 0.9851, 0.2938, 0.9702, 0.2938, 0.9702, 0.2938, 0.9851, 0.2938, 0.9851, 0.4561, 0.9702, 0.4561, 0.9702, 0.4561, 0.9851, 0.4561, 0.9851, 0.6172, 0.9702, 0.6172, 0.9702, 0.6172, 0.9851, 0.6172, 0.9842, 0.8899, 0.9795, 0.8899, 0.9702, 0.1308, 0.9851, 0.0, 0.9851, 0.1308, 0.9851, 0.0, 1.0, 0.1308, 0.9851, 0.1308, 0.9851, 0.1308, 1.0, 0.1308, 1.0, 0.2938, 0.9851, 0.2938, 0.9851, 0.2938, 1.0, 0.2938, 1.0, 0.4561, 0.9851, 0.4561, 0.9851, 0.4561, 1.0, 0.4561, 1.0, 0.6172, 0.9851, 0.6172, 0.9851, 0.6172, 1.0, 0.6172, 0.988, 0.8987, 0.9843, 0.8986, 0.9702, 0.1308, 0.9851, 0.1308, 0.9851, 0.2938, 0.9702, 0.2938, 0.9702, 0.2938, 0.9851, 0.2938, 0.9851, 0.4561, 0.9702, 0.4561, 0.9702, 0.4561, 0.9851, 0.4561, 0.9851, 0.6172, 0.9702, 0.6172, 0.9702, 0.6172, 0.9851, 0.6172, 0.9843, 0.8986, 0.98, 0.8987, 0.9702, 0.1308, 0.9851, 0.0, 0.9851, 0.1308, 0.9851, 0.0, 1.0, 0.1308, 0.9851, 0.1308, 0.9851, 0.1308, 1.0, 0.1308, 1.0, 0.2938, 0.9851, 0.2938, 0.9851, 0.2938, 1.0, 0.2938, 1.0, 0.4561, 0.9851, 0.4561, 0.9851, 0.4561, 1.0, 0.4561, 1.0, 0.6172, 0.9851, 0.6172, 0.9851, 0.6172, 1.0, 0.6172, 0.9866, 0.8948, 0.9836, 0.8947, 0.9702, 0.1308, 0.9851, 0.1308, 0.9851, 0.2938, 0.9702, 0.2938, 0.9702, 0.2938, 0.9851, 0.2938, 0.9851, 0.4561, 0.9702, 0.4561, 0.9702, 0.4561, 0.9851, 0.4561, 0.9851, 0.6172, 0.9702, 0.6172, 0.9702, 0.6172, 0.9851, 0.6172, 0.9836, 0.8947, 0.9807, 0.8947, 0.9702, 0.1308, 0.9851, 0.0, 0.9851, 0.1308, 0.9851, 0.0, 1.0, 0.1308, 0.9851, 0.1308, 0.9851, 0.1308, 1.0, 0.1308, 1.0, 0.2938, 0.9851, 0.2938, 0.9851, 0.2938, 1.0, 0.2938, 1.0, 0.4561, 0.9851, 0.4561, 0.9851, 0.4561, 1.0, 0.4561, 1.0, 0.6172, 0.9851, 0.6172, 0.9851, 0.6172, 1.0, 0.6172, 0.9901, 0.8917, 0.9865, 0.8917, 0.9702, 0.1308, 0.9851, 0.1308, 0.9851, 0.2938, 0.9702, 0.2938, 0.9702, 0.2938, 0.9851, 0.2938, 0.9851, 0.4561, 0.9702, 0.4561, 0.9702, 0.4561, 0.9851, 0.4561, 0.9851, 0.6172, 0.9702, 0.6172, 0.9702, 0.6172, 0.9851, 0.6172, 0.9865, 0.8917, 0.9828, 0.8918, 0.9702, 0.1308, 0.9851, 0.0, 0.9851, 0.1308, 0.9851, 0.0, 1.0, 0.1308, 0.9851, 0.1308, 0.9851, 0.1308, 1.0, 0.1308, 1.0, 0.2938, 0.9851, 0.2938, 0.9851, 0.2938, 1.0, 0.2938, 1.0, 0.4561, 0.9851, 0.4561, 0.9851, 0.4561, 1.0, 0.4561, 1.0, 0.6172, 0.9851, 0.6172, 0.9851, 0.6172, 1.0, 0.6172, 0.9869, 0.8922, 0.9831, 0.8922, 0.9702, 0.1308, 0.9851, 0.1308, 0.9851, 0.2938, 0.9702, 0.2938, 0.9702, 0.2938, 0.9851, 0.2938, 0.9851, 0.4561, 0.9702, 0.4561, 0.9702, 0.4561, 0.9851, 0.4561, 0.9851, 0.6172, 0.9702, 0.6172, 0.9702, 0.6172, 0.9851, 0.6172, 0.9831, 0.8922, 0.9794, 0.8922, 0.9702, 0.1308, 0.9851, 0.0, 0.9851, 0.1308, 0.9851, 0.0, 1.0, 0.1308, 0.9851, 0.1308, 0.9851, 0.1308, 1.0, 0.1308, 1.0, 0.2938, 0.9851, 0.2938, 0.9851, 0.2938, 1.0, 0.2938, 1.0, 0.4561, 0.9851, 0.4561, 0.9851, 0.4561, 1.0, 0.4561, 1.0, 0.6172, 0.9851, 0.6172, 0.9851, 0.6172, 1.0, 0.6172, 0.9888, 0.8899, 0.9842, 0.89, 0.9702, 0.1308, 0.9851, 0.1308, 0.9851, 0.2938, 0.9702, 0.2938, 0.9702, 0.2938, 0.9851, 0.2938, 0.9851, 0.4561, 0.9702, 0.4561, 0.9702, 0.4561, 0.9851, 0.4561, 0.9851, 0.6172, 0.9702, 0.6172, 0.9702, 0.6172, 0.9851, 0.6172, 0.9842, 0.89, 0.9795, 0.8899, 0.9702, 0.1308, 0.9851, 0.0, 0.9851, 0.1308, 0.9851, 0.0, 1.0, 0.1308, 0.9851, 0.1308, 0.9851, 0.1308, 1.0, 0.1308, 1.0, 0.2938, 0.9851, 0.2938, 0.9851, 0.2938, 1.0, 0.2938, 1.0, 0.4561, 0.9851, 0.4561, 0.9851, 0.4561, 1.0, 0.4561, 1.0, 0.6172, 0.9851, 0.6172, 0.9851, 0.6172, 1.0, 0.6172, 0.9901, 0.8917, 0.9865, 0.8917, 0.9702, 0.1308, 0.9851, 0.1308, 0.9851, 0.2938, 0.9702, 0.2938, 0.9702, 0.2938, 0.9851, 0.2938, 0.9851, 0.4561, 0.9702, 0.4561, 0.9702, 0.4561, 0.9851, 0.4561, 0.9851, 0.6172, 0.9702, 0.6172, 0.9702, 0.6172, 0.9851, 0.6172, 0.9865, 0.8917, 0.9828, 0.8918, 0.9702, 0.1308, 0.9851, 0.0, 0.9851, 0.1308, 0.9851, 0.0, 1.0, 0.1308, 0.9851, 0.1308, 0.9851, 0.1308, 1.0, 0.1308, 1.0, 0.2938, 0.9851, 0.2938, 0.9851, 0.2938, 1.0, 0.2938, 1.0, 0.4561, 0.9851, 0.4561, 0.9851, 0.4561, 1.0, 0.4561, 1.0, 0.6172, 0.9851, 0.6172, 0.9851, 0.6172, 1.0, 0.6172, 0.9883, 0.8915, 0.9837, 0.8916, 0.9702, 0.1308, 0.9851, 0.1308, 0.9851, 0.2938, 0.9702, 0.2938, 0.9702, 0.2938, 0.9851, 0.2938, 0.9851, 0.4561, 0.9702, 0.4561, 0.9702, 0.4561, 0.9851, 0.4561, 0.9851, 0.6172, 0.9702, 0.6172, 0.9702, 0.6172, 0.9851, 0.6172, 0.9837, 0.8916, 0.9792, 0.8915, 0.9702, 0.1308, 0.9851, 0.0, 0.9851, 0.1308, 0.9851, 0.0, 1.0, 0.1308, 0.9851, 0.1308, 0.9851, 0.1308, 1.0, 0.1308, 1.0, 0.2938, 0.9851, 0.2938, 0.9851, 0.2938, 1.0, 0.2938, 1.0, 0.4561, 0.9851, 0.4561, 0.9851, 0.4561, 1.0, 0.4561, 1.0, 0.6172, 0.9851, 0.6172, 0.9851, 0.6172, 1.0, 0.6172, 0.9883, 0.8915, 0.9837, 0.8915, 0.9702, 0.1308, 0.9851, 0.1308, 0.9851, 0.2938, 0.9702, 0.2938, 0.9702, 0.2938, 0.9851, 0.2938, 0.9851, 0.4561, 0.9702, 0.4561, 0.9702, 0.4561, 0.9851, 0.4561, 0.9851, 0.6172, 0.9702, 0.6172, 0.9702, 0.6172, 0.9851, 0.6172, 0.9837, 0.8915, 0.9792, 0.8915, 0.9702, 0.1308, 0.9851, 0.0, 0.9851, 0.1308, 0.9822, 0.8211, 0.9831, 0.8211, 0.9831, 0.816, 0.9822, 0.816, 0.9844, 0.8212, 0.9837, 0.8212, 0.9837, 0.816, 0.9844, 0.816, 0.9867, 0.8212, 0.9859, 0.8212, 0.9859, 0.816, 0.9867, 0.816, 0.988, 0.8209, 0.9881, 0.8209, 0.9881, 0.816, 0.988, 0.816, 0.9837, 0.8202, 0.9831, 0.8202, 0.9831, 0.816, 0.9837, 0.816, 0.9862, 0.8211, 0.9862, 0.8211, 0.9862, 0.816, 0.9862, 0.816, 0.9791, 0.8212, 0.9798, 0.8212, 0.9798, 0.816, 0.9791, 0.816, 0.9875, 0.8212, 0.9884, 0.8212, 0.9884, 0.816, 0.9875, 0.816, 0.9894, 0.8211, 0.9887, 0.8211, 0.9887, 0.816, 0.9894, 0.816, 0.9907, 0.8211, 0.9904, 0.8211, 0.9904, 0.816, 0.9907, 0.816, 0.9846, 0.8212, 0.9854, 0.8212, 0.9854, 0.816, 0.9846, 0.816, 0.9817, 0.8211, 0.9822, 0.8211, 0.9822, 0.816, 0.9817, 0.816, 0.9873, 0.8209, 0.988, 0.8209, 0.988, 0.816, 0.9873, 0.816, 0.9845, 0.8202, 0.9837, 0.8202, 0.9837, 0.816, 0.9845, 0.816, 0.9787, 0.8212, 0.9791, 0.8212, 0.9791, 0.816, 0.9787, 0.816, 0.9904, 0.8211, 0.9907, 0.8211, 0.9907, 0.816, 0.9904, 0.816, 0.9837, 0.8212, 0.9846, 0.8212, 0.9846, 0.816, 0.9837, 0.816, 0.9837, 0.8212, 0.9828, 0.8212, 0.9828, 0.816, 0.9837, 0.816, 0.9859, 0.8212, 0.9855, 0.8212, 0.9855, 0.816, 0.9859, 0.816, 0.9862, 0.8211, 0.9867, 0.8211, 0.9867, 0.816, 0.9862, 0.816, 0.9884, 0.8212, 0.9891, 0.8212, 0.9891, 0.816, 0.9884, 0.816, 0.9887, 0.8211, 0.9879, 0.8211, 0.9879, 0.816, 0.9887, 0.816])
me_plane_001.materials.append(mat_grass)
me_plane_001.use_remesh_preserve_volume = False
me_plane_001.use_remesh_preserve_attributes = False
me_plane_001.use_mirror_vertex_groups = False
me_plane_001.update()
me_plane_002 = bpy.data.meshes.new('Plane.002')
me_plane_002.from_pydata([(2.785e-05, 0.1911, 0.02332), (-0.01531, 0.1498, 0.02539), (0.0171, 0.1498, 0.02539), (-0.00195, 0.006496, 0.002351), (0.002005, 0.006496, 0.002351), (-0.01727, 0.1037, 0.02333), (-0.01071, 0.05228, 0.01365), (0.01008, 0.05228, 0.01365), (0.01569, 0.1037, 0.02333), (2.787e-05, 0.0065, 0.002334), (-0.0001585, 0.05244, 0.01287), (-0.0002329, 0.1042, 0.02069), (0.0006974, 0.1501, 0.02414), (-0.1911, 2.785e-05, 0.02567), (-0.1498, -0.01531, 0.02774), (-0.1498, 0.0171, 0.02774), (-0.006496, -0.00195, 0.004704), (-0.006496, 0.002005, 0.004704), (-0.1037, -0.01727, 0.02568), (-0.05228, -0.01071, 0.016), (-0.05228, 0.01008, 0.016), (-0.1037, 0.01569, 0.02568), (-0.0065, 2.787e-05, 0.004687), (-0.05244, -0.0001585, 0.01522), (-0.1042, -0.0002329, 0.02304), (-0.1501, 0.0006974, 0.0265), (-2.784e-05, -0.1911, 0.02803), (0.01531, -0.1498, 0.0301), (-0.0171, -0.1498, 0.0301), (0.00195, -0.006496, 0.007058), (-0.002005, -0.006496, 0.007058), (0.01727, -0.1037, 0.02804), (0.01071, -0.05228, 0.01836), (-0.01008, -0.05228, 0.01836), (-0.01569, -0.1037, 0.02804), (-2.787e-05, -0.0065, 0.007041), (0.0001585, -0.05244, 0.01757), (0.0002329, -0.1042, 0.0254), (-0.0006974, -0.1501, 0.02885), (0.1911, -2.783e-05, 0.03038), (0.1498, 0.01531, 0.03245), (0.1498, -0.0171, 0.03245), (0.006496, 0.00195, 0.009411), (0.006496, -0.002005, 0.009411), (0.1037, 0.01727, 0.03039), (0.05228, 0.01071, 0.02071), (0.05228, -0.01008, 0.02071), (0.1037, -0.01569, 0.03039), (0.0065, -2.787e-05, 0.009394), (0.05244, 0.0001586, 0.01993), (0.1042, 0.0002329, 0.02775), (0.1501, -0.0006974, 0.03121)], [], [(0, 1, 12), (10, 6, 3, 9), (5, 6, 10, 11), (11, 10, 7, 8), (12, 11, 8, 2), (7, 10, 9, 4), (2, 0, 12), (1, 5, 11, 12), (13, 14, 25), (23, 19, 16, 22), (18, 19, 23, 24), (24, 23, 20, 21), (25, 24, 21, 15), (20, 23, 22, 17), (15, 13, 25), (14, 18, 24, 25), (26, 27, 38), (36, 32, 29, 35), (31, 32, 36, 37), (37, 36, 33, 34), (38, 37, 34, 28), (33, 36, 35, 30), (28, 26, 38), (27, 31, 37, 38), (39, 40, 51), (49, 45, 42, 48), (44, 45, 49, 50), (50, 49, 46, 47), (51, 50, 47, 41), (46, 49, 48, 43), (41, 39, 51), (40, 44, 50, 51)])
_uv = me_plane_002.uv_layers.new(name='UVMap')
_uv.uv.foreach_set('vector', [0.871, 0.5001, 0.9095, 0.6103, 0.8642, 0.6084, 0.8547, 0.8728, 0.8846, 0.874, 0.854, 1.0, 0.8484, 0.9998, 0.9095, 0.7337, 0.8846, 0.874, 0.8547, 0.8728, 0.8613, 0.7316, 0.8613, 0.7316, 0.8547, 0.8728, 0.8257, 0.8716, 0.8162, 0.7299, 0.8642, 0.6084, 0.8613, 0.7316, 0.8162, 0.7299, 0.8178, 0.6065, 0.8257, 0.8716, 0.8547, 0.8728, 0.8484, 0.9998, 0.8428, 0.9995, 0.8178, 0.6065, 0.871, 0.5001, 0.8642, 0.6084, 0.9095, 0.6103, 0.9095, 0.7337, 0.8613, 0.7316, 0.8642, 0.6084, 0.871, 0.5001, 0.9095, 0.6103, 0.8642, 0.6084, 0.8547, 0.8728, 0.8846, 0.874, 0.854, 1.0, 0.8484, 0.9998, 0.9095, 0.7337, 0.8846, 0.874, 0.8547, 0.8728, 0.8613, 0.7316, 0.8613, 0.7316, 0.8547, 0.8728, 0.8257, 0.8716, 0.8162, 0.7299, 0.8642, 0.6084, 0.8613, 0.7316, 0.8162, 0.7299, 0.8178, 0.6065, 0.8257, 0.8716, 0.8547, 0.8728, 0.8484, 0.9998, 0.8428, 0.9995, 0.8178, 0.6065, 0.871, 0.5001, 0.8642, 0.6084, 0.9095, 0.6103, 0.9095, 0.7337, 0.8613, 0.7316, 0.8642, 0.6084, 0.871, 0.5001, 0.9095, 0.6103, 0.8642, 0.6084, 0.8547, 0.8728, 0.8846, 0.874, 0.854, 1.0, 0.8484, 0.9998, 0.9095, 0.7337, 0.8846, 0.874, 0.8547, 0.8728, 0.8613, 0.7316, 0.8613, 0.7316, 0.8547, 0.8728, 0.8257, 0.8716, 0.8162, 0.7299, 0.8642, 0.6084, 0.8613, 0.7316, 0.8162, 0.7299, 0.8178, 0.6065, 0.8257, 0.8716, 0.8547, 0.8728, 0.8484, 0.9998, 0.8428, 0.9995, 0.8178, 0.6065, 0.871, 0.5001, 0.8642, 0.6084, 0.9095, 0.6103, 0.9095, 0.7337, 0.8613, 0.7316, 0.8642, 0.6084, 0.871, 0.5001, 0.9095, 0.6103, 0.8642, 0.6084, 0.8547, 0.8728, 0.8846, 0.874, 0.854, 1.0, 0.8484, 0.9998, 0.9095, 0.7337, 0.8846, 0.874, 0.8547, 0.8728, 0.8613, 0.7316, 0.8613, 0.7316, 0.8547, 0.8728, 0.8257, 0.8716, 0.8162, 0.7299, 0.8642, 0.6084, 0.8613, 0.7316, 0.8162, 0.7299, 0.8178, 0.6065, 0.8257, 0.8716, 0.8547, 0.8728, 0.8484, 0.9998, 0.8428, 0.9995, 0.8178, 0.6065, 0.871, 0.5001, 0.8642, 0.6084, 0.9095, 0.6103, 0.9095, 0.7337, 0.8613, 0.7316, 0.8642, 0.6084])
me_plane_002.materials.append(mat_grass)
me_plane_002.use_remesh_preserve_volume = False
me_plane_002.use_remesh_preserve_attributes = False
me_plane_002.use_mirror_vertex_groups = False
me_plane_002.update()
me_plane_004 = bpy.data.meshes.new('Plane.004')
me_plane_004.from_pydata([(0.1014, -3.515e-05, 0.003319), (0.08609, 0.005864, 0.006973), (0.08609, -0.006574, 0.007004), (1.527e-10, 7.514e-10, -4.877e-05), (0.08618, -0.0002811, 0.006359), (0.04331, 0.01482, 0.007984), (0.04331, -0.01441, 0.007983), (0.0435, 4.708e-05, 0.006797), (3.514e-05, 0.1014, 0.003319), (-0.005864, 0.08609, 0.006973), (0.006574, 0.08609, 0.007004), (0.0002811, 0.08618, 0.006359), (-0.01482, 0.04331, 0.007984), (0.01441, 0.04331, 0.007983), (-4.708e-05, 0.0435, 0.006797), (-0.1014, 3.514e-05, 0.003319), (-0.08609, -0.005864, 0.006973), (-0.08609, 0.006574, 0.007004), (-0.08618, 0.0002811, 0.006359), (-0.04331, -0.01482, 0.007984), (-0.04331, 0.01441, 0.007983), (-0.0435, -4.708e-05, 0.006797), (-3.513e-05, -0.1014, 0.003319), (0.005864, -0.08609, 0.006973), (-0.006574, -0.08609, 0.007004), (-0.0002811, -0.08618, 0.006359), (0.01482, -0.04331, 0.007984), (-0.01441, -0.04331, 0.007983), (4.708e-05, -0.0435, 0.006797), (0.07168, -0.07173, 0.005574), (0.06502, -0.05673, 0.009229), (0.05623, -0.06552, 0.009259), (0.06074, -0.06114, 0.008614), (0.0411, -0.02014, 0.01024), (0.02043, -0.04081, 0.01024), (0.0308, -0.03073, 0.009053), (0.07173, 0.07168, 0.005574), (0.05673, 0.06502, 0.009229), (0.06552, 0.05623, 0.009259), (0.06114, 0.06074, 0.008614), (0.02014, 0.0411, 0.01024), (0.04081, 0.02043, 0.01024), (0.03073, 0.0308, 0.009053), (-0.07168, 0.07173, 0.005574), (-0.06502, 0.05673, 0.009229), (-0.05623, 0.06552, 0.009259), (-0.06074, 0.06114, 0.008614), (-0.0411, 0.02014, 0.01024), (-0.02043, 0.04081, 0.01024), (-0.0308, 0.03073, 0.009053), (-0.07173, -0.07168, 0.005574), (-0.05673, -0.06502, 0.009229), (-0.06552, -0.05623, 0.009259), (-0.06114, -0.06074, 0.008614), (-0.02014, -0.0411, 0.01024), (-0.04081, -0.02043, 0.01024), (-0.03073, -0.0308, 0.009053)], [], [(0, 1, 4), (7, 3, 6), (5, 7, 4, 1), (2, 0, 4), (5, 3, 7), (4, 7, 6, 2), (33, 3, 35), (8, 9, 11), (42, 3, 41), (12, 14, 11, 9), (10, 8, 11), (12, 3, 14), (11, 14, 13, 10), (40, 3, 42), (15, 16, 18), (19, 21, 18, 16), (47, 3, 49), (17, 15, 18), (19, 3, 21), (18, 21, 20, 17), (22, 23, 25), (28, 3, 27), (26, 28, 25, 23), (24, 22, 25), (26, 3, 28), (25, 28, 27, 24), (29, 30, 32), (33, 35, 32, 30), (31, 29, 32), (35, 3, 34), (32, 35, 34, 31), (36, 37, 39), (40, 42, 39, 37), (38, 36, 39), (39, 42, 41, 38), (43, 44, 46), (21, 3, 20), (46, 49, 48, 45), (45, 43, 46), (47, 49, 46, 44), (50, 51, 53), (56, 3, 55), (54, 56, 53, 51), (52, 50, 53), (54, 3, 56), (53, 56, 55, 52), (49, 3, 48), (14, 3, 13)])
_uv = me_plane_004.uv_layers.new(name='UVMap')
_uv.uv.foreach_set('vector', [0.8873, 0.5001, 0.854, 0.4268, 0.8864, 0.4259, 0.8784, 0.2133, 0.8782, 0.0, 0.9546, 0.2112, 0.8006, 0.2154, 0.8784, 0.2133, 0.8864, 0.4259, 0.854, 0.4268, 0.9196, 0.425, 0.8873, 0.5001, 0.8864, 0.4259, 0.8006, 0.2154, 0.8726, 0.0001506, 0.8784, 0.2133, 0.8864, 0.4259, 0.8784, 0.2133, 0.9546, 0.2112, 0.9196, 0.425, 0.8006, 0.2154, 0.8726, 0.0001506, 0.8784, 0.2133, 0.8873, 0.5001, 0.854, 0.4268, 0.8864, 0.4259, 0.8784, 0.2133, 0.8782, 0.0, 0.9546, 0.2112, 0.8006, 0.2154, 0.8784, 0.2133, 0.8864, 0.4259, 0.854, 0.4268, 0.9196, 0.425, 0.8873, 0.5001, 0.8864, 0.4259, 0.8006, 0.2154, 0.8726, 0.0001506, 0.8784, 0.2133, 0.8864, 0.4259, 0.8784, 0.2133, 0.9546, 0.2112, 0.9196, 0.425, 0.8006, 0.2154, 0.8726, 0.0001506, 0.8784, 0.2133, 0.8873, 0.5001, 0.854, 0.4268, 0.8864, 0.4259, 0.8006, 0.2154, 0.8784, 0.2133, 0.8864, 0.4259, 0.854, 0.4268, 0.8006, 0.2154, 0.8726, 0.0001506, 0.8784, 0.2133, 0.9196, 0.425, 0.8873, 0.5001, 0.8864, 0.4259, 0.8006, 0.2154, 0.8726, 0.0001506, 0.8784, 0.2133, 0.8864, 0.4259, 0.8784, 0.2133, 0.9546, 0.2112, 0.9196, 0.425, 0.8873, 0.5001, 0.854, 0.4268, 0.8864, 0.4259, 0.8784, 0.2133, 0.8782, 0.0, 0.9546, 0.2112, 0.8006, 0.2154, 0.8784, 0.2133, 0.8864, 0.4259, 0.854, 0.4268, 0.9196, 0.425, 0.8873, 0.5001, 0.8864, 0.4259, 0.8006, 0.2154, 0.8726, 0.0001506, 0.8784, 0.2133, 0.8864, 0.4259, 0.8784, 0.2133, 0.9546, 0.2112, 0.9196, 0.425, 0.8873, 0.5001, 0.854, 0.4268, 0.8864, 0.4259, 0.8006, 0.2154, 0.8784, 0.2133, 0.8864, 0.4259, 0.854, 0.4268, 0.9196, 0.425, 0.8873, 0.5001, 0.8864, 0.4259, 0.8784, 0.2133, 0.8782, 0.0, 0.9546, 0.2112, 0.8864, 0.4259, 0.8784, 0.2133, 0.9546, 0.2112, 0.9196, 0.425, 0.8873, 0.5001, 0.854, 0.4268, 0.8864, 0.4259, 0.8006, 0.2154, 0.8784, 0.2133, 0.8864, 0.4259, 0.854, 0.4268, 0.9196, 0.425, 0.8873, 0.5001, 0.8864, 0.4259, 0.8864, 0.4259, 0.8784, 0.2133, 0.9546, 0.2112, 0.9196, 0.425, 0.8873, 0.5001, 0.854, 0.4268, 0.8864, 0.4259, 0.8784, 0.2133, 0.8782, 0.0, 0.9546, 0.2112, 0.8864, 0.4259, 0.8784, 0.2133, 0.9546, 0.2112, 0.9196, 0.425, 0.9196, 0.425, 0.8873, 0.5001, 0.8864, 0.4259, 0.8006, 0.2154, 0.8784, 0.2133, 0.8864, 0.4259, 0.854, 0.4268, 0.8873, 0.5001, 0.854, 0.4268, 0.8864, 0.4259, 0.8784, 0.2133, 0.8782, 0.0, 0.9546, 0.2112, 0.8006, 0.2154, 0.8784, 0.2133, 0.8864, 0.4259, 0.854, 0.4268, 0.9196, 0.425, 0.8873, 0.5001, 0.8864, 0.4259, 0.8006, 0.2154, 0.8726, 0.0001506, 0.8784, 0.2133, 0.8864, 0.4259, 0.8784, 0.2133, 0.9546, 0.2112, 0.9196, 0.425, 0.8784, 0.2133, 0.8782, 0.0, 0.9546, 0.2112, 0.8784, 0.2133, 0.8782, 0.0, 0.9546, 0.2112])
me_plane_004.materials.append(mat_grass)
me_plane_004.use_remesh_preserve_volume = False
me_plane_004.use_remesh_preserve_attributes = False
me_plane_004.use_mirror_vertex_groups = False
me_plane_004.update()
me_x = bpy.data.meshes.new('平面')
me_x.from_pydata([(-0.1915, -6.303e-17, 6.303e-17), (0.1915, 6.303e-17, -6.303e-17), (-0.1915, 0.0, 0.5677), (0.1915, 0.0, 0.5677), (1.49e-08, 0.1915, 6.303e-17), (-1.49e-08, -0.1915, -6.303e-17), (1.49e-08, 0.1915, 0.5677), (-1.49e-08, -0.1915, 0.5677)], [], [(0, 1, 3, 2), (4, 5, 7, 6)])
_uv = me_x.uv_layers.new(name='UVマップ')
_uv.uv.foreach_set('vector', [0.0, 1.432e-07, 1.0, -7.158e-08, 1.0, 1.0, 2.98e-07, 1.0, 0.0, 1.432e-07, 1.0, -7.158e-08, 1.0, 1.0, 2.98e-07, 1.0])
me_x.materials.append(mat_m_fern_mobile)
me_x.use_remesh_preserve_volume = False
me_x.use_remesh_preserve_attributes = False
me_x.use_mirror_vertex_groups = False
me_x.update()
me_002 = bpy.data.meshes.new('平面.002')
me_002.from_pydata([(-0.1915, -6.303e-17, 6.303e-17), (0.1915, 6.303e-17, -6.303e-17), (-0.1915, 0.0, 0.5677), (0.1915, 0.0, 0.5677), (1.49e-08, 0.1915, 6.303e-17), (-1.49e-08, -0.1915, -6.303e-17), (1.49e-08, 0.1915, 0.5677), (-1.49e-08, -0.1915, 0.5677)], [], [(0, 1, 3, 2), (4, 5, 7, 6)])
_uv = me_002.uv_layers.new(name='UVマップ')
_uv.uv.foreach_set('vector', [0.5687, 5.96e-08, 1.0, 0.0, 1.0, 1.0, 0.5687, 1.0, -1.109e-07, 2.384e-07, 0.5687, 5.96e-08, 0.5687, 1.0, 2.218e-07, 1.0])
me_002.materials.append(mat_m_grass1_mobile)
me_002.use_remesh_preserve_volume = False
me_002.use_remesh_preserve_attributes = False
me_002.use_mirror_vertex_groups = False
me_002.update()
me_003 = bpy.data.meshes.new('平面.003')
me_003.from_pydata([(-0.2001, -0.2001, 0.0), (0.2001, -0.2001, 0.0), (-0.2001, 0.2001, 0.0), (0.2001, 0.2001, 0.0)], [], [(0, 1, 3, 2)])
_uv = me_003.uv_layers.new(name='UVマップ')
_uv.uv.foreach_set('vector', [0.0, 0.0, 1.0, 0.0, 1.0, 1.0, 0.0, 1.0])
me_003.materials.append(mat_m_grass2_mobile)
me_003.use_remesh_preserve_volume = False
me_003.use_remesh_preserve_attributes = False
me_003.use_mirror_vertex_groups = False
me_003.update()
me_004 = bpy.data.meshes.new('平面.004')
me_004.from_pydata([(-0.2001, -0.2001, 0.0), (0.2001, -0.2001, 0.0), (-0.2001, 0.2001, 0.0), (0.2001, 0.2001, 0.0)], [], [(0, 1, 3, 2)])
_uv = me_004.uv_layers.new(name='UVマップ')
_uv.uv.foreach_set('vector', [0.0, 0.0, 1.0, 0.0, 1.0, 1.0, 0.0, 1.0])
me_004.materials.append(mat_m_grass3_mobile)
me_004.use_remesh_preserve_volume = False
me_004.use_remesh_preserve_attributes = False
me_004.use_mirror_vertex_groups = False
me_004.update()

# ---- objects
ob_light = bpy.data.objects.new('Light', light_light)
ob_camera = bpy.data.objects.new('Camera', cam_camera)
ob_fern = bpy.data.objects.new('Fern', me_plane_000)
ob_grass1 = bpy.data.objects.new('Grass1', me_plane_001)
ob_grass2 = bpy.data.objects.new('Grass2', me_plane_002)
ob_grass3 = bpy.data.objects.new('Grass3', me_plane_004)
ob_sm_fern_mobile = bpy.data.objects.new('SM_Fern_Mobile', me_x)
ob_sm_grass1_mobile = bpy.data.objects.new('SM_Grass1_Mobile', me_002)
ob_sm_grass2_mobile = bpy.data.objects.new('SM_Grass2_Mobile', me_003)
ob_sm_grass3_mobile = bpy.data.objects.new('SM_Grass3_Mobile', me_004)

# ---- transforms, parenting, visibility, modifiers, constraints
ob_light.location = (4.076, 1.005, 5.904)
ob_light.rotation_euler = (0.6503, 0.05522, 1.866)
ob_light.lock_rotations_4d = False
ob_light.empty_display_type = 'ARROWS'
ob_light.color = (0.0, 0.0, 0.0, 0.0)
ob_light.lineart.crease_threshold = 0.0
ob_camera.location = (7.359, -6.926, 4.958)
ob_camera.rotation_euler = (1.109, 0.0, 0.8149)
ob_camera.lock_rotations_4d = False
ob_camera.empty_display_type = 'ARROWS'
ob_camera.color = (0.0, 0.0, 0.0, 0.0)
ob_camera.display_type = 'WIRE'
ob_camera.lineart.crease_threshold = 0.0
ob_fern.location = (0.0, 0.0, 0.0)
ob_fern.lock_scale = (True, True, True)
ob_fern.lineart.crease_threshold = 0.0
ob_grass1.location = (0.0, 0.0, -0.002353)
ob_grass1.rotation_euler = (0.0, 0.0, -1.571)
ob_grass1.lineart.crease_threshold = 0.0
ob_grass2.location = (0.0, 0.0, 0.0)
ob_grass2.lock_location = (True, True, True)
ob_grass2.lock_rotation = (True, True, True)
ob_grass2.lock_scale = (True, True, True)
ob_grass2.lineart.crease_threshold = 0.0
ob_grass3.location = (0.0, 0.0, 0.0)
ob_grass3.lock_scale = (True, True, True)
ob_grass3.lineart.crease_threshold = 0.0
ob_sm_fern_mobile.location = (0.0, 0.0, 0.0)
ob_sm_fern_mobile.lock_location = (True, True, True)
ob_sm_fern_mobile.lock_rotation = (True, True, True)
ob_sm_fern_mobile.lock_scale = (True, True, True)
ob_sm_fern_mobile.lineart.crease_threshold = 0.0
ob_sm_grass1_mobile.location = (0.0, 0.0, 0.0)
ob_sm_grass1_mobile.lock_location = (True, True, True)
ob_sm_grass1_mobile.lock_rotation = (True, True, True)
ob_sm_grass1_mobile.lock_scale = (True, True, True)
ob_sm_grass1_mobile.lineart.crease_threshold = 0.0
ob_sm_grass2_mobile.location = (0.0, 0.0, 0.0)
ob_sm_grass2_mobile.lock_location = (True, True, True)
ob_sm_grass2_mobile.lock_rotation = (True, True, True)
ob_sm_grass2_mobile.lock_scale = (True, True, True)
ob_sm_grass2_mobile.visible_shadow = False
ob_sm_grass2_mobile.lineart.crease_threshold = 0.0
ob_sm_grass3_mobile.location = (0.0, 0.0, 0.0)
ob_sm_grass3_mobile.lock_location = (True, True, True)
ob_sm_grass3_mobile.lock_rotation = (True, True, True)
ob_sm_grass3_mobile.lock_scale = (True, True, True)
ob_sm_grass3_mobile.lineart.crease_threshold = 0.0

# ---- collection membership
col_collection.objects.link(ob_light)
col_collection.objects.link(ob_camera)
col_collection.objects.link(ob_fern)
col_collection.objects.link(ob_grass1)
col_collection.objects.link(ob_grass2)
col_collection.objects.link(ob_grass3)
col_collection_2.objects.link(ob_sm_fern_mobile)
col_collection_2.objects.link(ob_sm_grass1_mobile)
col_collection_2.objects.link(ob_sm_grass2_mobile)
col_collection_2.objects.link(ob_sm_grass3_mobile)

# ---- scene / render settings (as saved in the file)
scene.camera = ob_camera
scene.frame_start = 1; scene.frame_end = 250; scene.frame_set(1)
scene.render.engine = 'BLENDER_EEVEE_NEXT'
scene.cycles.use_denoising = False
scene.cycles.samples = 128
scene.cycles.sampling_pattern = 'TABULATED_SOBOL'
scene.cycles.use_adaptive_sampling = False
scene.cycles.use_light_tree = False
scene.view_settings.view_transform = 'Filmic'
bpy.context.view_layer.update()
